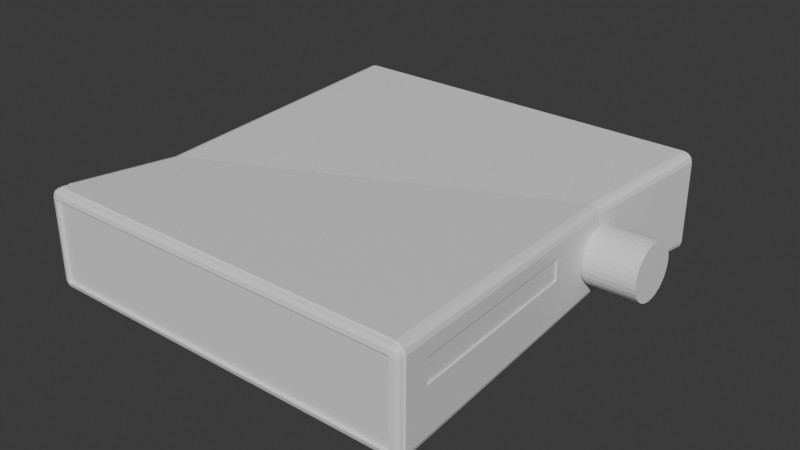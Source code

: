 # Source: ZBox.blend  (saved by Blender 4.0.36; exported with 4.5.12 LTS)
import bpy
from mathutils import Matrix  # noqa: F401  (used for matrix-valued properties, if any)

bpy.ops.wm.read_factory_settings(use_empty=True)
scene = bpy.context.scene
scene.name = 'Scene'

# ---- collections
col_collection = bpy.data.collections.new('Collection'); scene.collection.children.link(col_collection)

# ---- materials (node trees are filled in below, after node groups)
mat_material = bpy.data.materials.new('Material')
mat_material.alpha_threshold = 0.0
mat_material.use_transparent_shadow = False
mat_material.roughness = 0.5
mat_material.line_color = (0.0, 0.0, 0.0, 1.0)

# ---- node groups
ng_auto_smooth = bpy.data.node_groups.new('Auto Smooth', 'GeometryNodeTree')
_s = ng_auto_smooth.interface.new_socket(name='Geometry', in_out='OUTPUT', socket_type='NodeSocketGeometry')
_s = ng_auto_smooth.interface.new_socket(name='Geometry', in_out='INPUT', socket_type='NodeSocketGeometry')
_s = ng_auto_smooth.interface.new_socket(name='Angle', in_out='INPUT', socket_type='NodeSocketFloat')
_s.subtype = 'ANGLE'
_s.min_value = 0.0
_s.max_value = 3.142
ng_auto_smooth.is_modifier = True
_N = ng_auto_smooth.nodes; _L = ng_auto_smooth.links
n0 = _N.new('NodeGroupOutput'); n0.name = 'Group Output'; n0.location = (480, -100)
n1 = _N.new('NodeGroupInput'); n1.name = 'Group Input'; n1.location = (-420, -300)
n2 = _N.new('NodeGroupInput'); n2.name = 'Group Input.001'; n2.location = (-60, -100)
n3 = _N.new('GeometryNodeSetShadeSmooth'); n3.name = 'Set Shade Smooth'; n3.location = (120, -100)
n3.domain = 'EDGE'
n4 = _N.new('GeometryNodeSetShadeSmooth'); n4.name = 'Set Shade Smooth.001'; n4.location = (300, -100)
n5 = _N.new('GeometryNodeInputMeshEdgeAngle'); n5.name = 'Edge Angle'; n5.location = (-420, -220)
n6 = _N.new('GeometryNodeInputEdgeSmooth'); n6.name = 'Is Edge Smooth'; n6.location = (-60, -160)
n7 = _N.new('GeometryNodeInputShadeSmooth'); n7.name = 'Is Face Smooth'; n7.location = (-240, -340)
n8 = _N.new('FunctionNodeBooleanMath'); n8.name = 'Boolean Math'; n8.location = (-60, -220)
n9 = _N.new('FunctionNodeCompare'); n9.name = 'Compare'; n9.location = (-240, -180)
n9.operation = 'LESS_EQUAL'
_L.new(n5.outputs[0], n9.inputs[0])
_L.new(n4.outputs[0], n0.inputs[0])
_L.new(n1.outputs[1], n9.inputs[1])
_L.new(n9.outputs[0], n8.inputs[0])
_L.new(n7.outputs[0], n8.inputs[1])
_L.new(n2.outputs[0], n3.inputs[0])
_L.new(n6.outputs[0], n3.inputs[1])
_L.new(n3.outputs[0], n4.inputs[0])
_L.new(n8.outputs[0], n3.inputs[2])
n0.is_active_output = True

# ---- material node trees
mat_material.use_nodes = True; mat_material.node_tree.nodes.clear()
_N = mat_material.node_tree.nodes; _L = mat_material.node_tree.links
n0 = _N.new('ShaderNodeOutputMaterial'); n0.name = 'Material Output'; n0.location = (300, 300)
n1 = _N.new('ShaderNodeBsdfPrincipled'); n1.name = 'Principled BSDF'; n1.location = (10, 300)
n1.inputs[3].default_value = 1.45
_L.new(n1.outputs[0], n0.inputs[0])
n0.is_active_output = True

# ---- world
world_world = bpy.data.worlds.new('World'); scene.world = world_world
world_world.use_nodes = True; world_world.node_tree.nodes.clear()
_N = world_world.node_tree.nodes; _L = world_world.node_tree.links
n0 = _N.new('ShaderNodeOutputWorld'); n0.name = 'World Output'; n0.location = (300, 300)
n1 = _N.new('ShaderNodeBackground'); n1.name = 'Background'; n1.location = (10, 300)
n1.inputs[0].default_value = (0.05088, 0.05088, 0.05088, 1.0)
_L.new(n1.outputs[0], n0.inputs[0])
n0.is_active_output = True
world_world.color = (0.05088, 0.05088, 0.05088)
world_world.use_sun_shadow = False
world_world.sun_shadow_jitter_overblur = 0.0

# ---- meshes
me_cube = bpy.data.meshes.new('Cube')
me_cube.from_pydata([(0.7585, 1.0, 0.1665), (0.7585, 0.9671, 0.1994), (0.7915, 0.9671, 0.1665), (0.7585, 0.9956, 0.1829), (0.775, 0.9956, 0.1665), (0.7743, 0.9913, 0.1822), (0.775, 0.9671, 0.195), (0.7585, 0.9835, 0.195), (0.7743, 0.9828, 0.1908), (0.7871, 0.9835, 0.1665), (0.7871, 0.9671, 0.1829), (0.7828, 0.9828, 0.1822), (0.7585, 0.9671, -0.1994), (0.7585, 1.0, -0.1665), (0.7915, 0.9671, -0.1665), (0.7585, 0.9835, -0.195), (0.775, 0.9671, -0.195), (0.7743, 0.9828, -0.1908), (0.775, 0.9956, -0.1665), (0.7585, 0.9956, -0.1829), (0.7743, 0.9913, -0.1822), (0.7871, 0.9671, -0.1829), (0.7871, 0.9835, -0.1665), (0.7828, 0.9828, -0.1822), (0.7915, -0.9671, 0.1665), (0.7585, -0.9671, 0.1994), (0.7585, -1.0, 0.1665), (0.7871, -0.9671, 0.1829), (0.7871, -0.9835, 0.1665), (0.7828, -0.9828, 0.1822), (0.7585, -0.9835, 0.195), (0.775, -0.9671, 0.195), (0.7743, -0.9828, 0.1908), (0.7283, 0.2149, 1.435e-11), (0.775, -0.9956, 0.1665), (0.7365, 0.1987, 0.0), (0.7585, -0.9956, 0.1829), (0.7283, 0.2169, 0.01743), (0.7743, -0.9913, 0.1822), (0.7915, -0.9671, -0.1665), (0.7365, 0.2011, 0.02037), (0.7585, -1.0, -0.1665), (0.7283, 0.2228, 0.03422), (0.7585, -0.9671, -0.1994), (0.7871, -0.9835, -0.1665), (0.7871, -0.9671, -0.1829), (0.7365, 0.2079, 0.03996), (0.7828, -0.9828, -0.1822), (0.7283, 0.2324, 0.04974), (0.7585, -0.9956, -0.1829), (0.775, -0.9956, -0.1665), (0.7365, 0.2191, 0.05801), (0.7743, -0.9913, -0.1822), (0.7283, 0.2454, 0.06339), (0.775, -0.9671, -0.195), (0.7585, -0.9835, -0.195), (0.7365, 0.2341, 0.07384), (0.7743, -0.9828, -0.1908), (0.7283, 0.2612, 0.07463), (-0.7585, 1.0, 0.1665), (-0.7915, 0.9671, 0.1665), (0.7365, 0.2524, 0.08682), (-0.7585, 0.9671, 0.1994), (0.7283, 0.2793, 0.083), (-0.775, 0.9956, 0.1665), (-0.7585, 0.9956, 0.1829), (-0.7743, 0.9913, 0.1822), (0.7283, 0.299, 0.08817), (-0.7871, 0.9671, 0.1829), (-0.7871, 0.9835, 0.1665), (0.7283, 0.3195, 0.08991), (-0.7828, 0.9828, 0.1822), (-0.7585, 0.9835, 0.195), (-0.775, 0.9671, 0.195), (-0.7743, 0.9828, 0.1908), (0.7283, 0.3401, 0.08817), (-0.7915, 0.9671, -0.1665), (-0.7585, 1.0, -0.1665), (-0.7585, 0.9671, -0.1994), (0.7283, 0.3598, 0.083), (-0.7871, 0.9835, -0.1665), (-0.7871, 0.9671, -0.1829), (0.7365, 0.3658, 0.09647), (-0.7828, 0.9828, -0.1822), (0.7283, 0.3779, 0.07463), (-0.7585, 0.9956, -0.1829), (-0.775, 0.9956, -0.1665), (0.7365, 0.3867, 0.08682), (0.7283, 0.3937, 0.06339), (-0.7743, 0.9913, -0.1822), (-0.775, 0.9671, -0.195), (-0.7585, 0.9835, -0.195), (0.7365, 0.405, 0.07384), (0.7283, 0.4067, 0.04974), (-0.7743, 0.9828, -0.1908), (-0.7915, -0.9671, 0.1665), (0.7365, 0.42, 0.05801), (-0.7585, -1.0, 0.1665), (0.7283, 0.4163, 0.03422), (-0.7585, -0.9671, 0.1994), (-0.7871, -0.9835, 0.1665), (0.7365, 0.4312, 0.03996), (-0.7871, -0.9671, 0.1829), (-0.7828, -0.9828, 0.1822), (0.7283, 0.4222, 0.01743), (-0.7585, -0.9956, 0.1829), (0.7365, 0.438, 0.02037), (-0.775, -0.9956, 0.1665), (-0.7743, -0.9913, 0.1822), (0.7283, 0.4242, -1.435e-11), (-0.775, -0.9671, 0.195), (0.7365, 0.4404, 0.0), (-0.7585, -0.9835, 0.195), (0.7283, 0.4222, -0.01743), (-0.7743, -0.9828, 0.1908), (-0.7585, -0.9671, -0.1994), (-0.7585, -1.0, -0.1665), (0.7365, 0.438, -0.02037), (-0.7915, -0.9671, -0.1665), (0.7283, 0.4163, -0.03422), (-0.7585, -0.9835, -0.195), (-0.775, -0.9671, -0.195), (0.7365, 0.4312, -0.03996), (-0.7743, -0.9828, -0.1908), (0.7283, 0.4067, -0.04974), (-0.775, -0.9956, -0.1665), (-0.7585, -0.9956, -0.1829), (0.7365, 0.42, -0.05801), (-0.7743, -0.9913, -0.1822), (0.7283, 0.3937, -0.06339), (-0.7871, -0.9671, -0.1829), (-0.7871, -0.9835, -0.1665), (0.7365, 0.405, -0.07384), (-0.7828, -0.9828, -0.1822), (0.7283, 0.3779, -0.07463), (-0.729, -0.4191, -0.1434), (0.729, 0.3191, -0.1434), (0.7365, 0.3867, -0.08682), (0.7283, 0.3598, -0.083), (0.7915, 0.9671, 0.1102), (0.7871, 0.9835, 0.1102), (0.7365, 0.3658, -0.09647), (0.775, 0.9956, 0.1102), (0.7283, 0.3401, -0.08817), (0.7585, 1.0, 0.1102), (-0.7585, -1.0, 0.1102), (-0.775, -0.9956, 0.1102), (0.7283, 0.3195, -0.08991), (-0.7871, -0.9835, 0.1102), (-0.7915, -0.9671, 0.1102), (0.7585, -1.0, 0.1102), (0.7283, 0.299, -0.08817), (0.775, -0.9956, 0.1102), (0.7871, -0.9835, 0.1102), (0.7915, -0.9671, 0.1102), (0.7283, 0.2793, -0.083), (-0.7585, 1.0, 0.1102), (-0.775, 0.9956, 0.1102), (-0.7871, 0.9835, 0.1102), (0.7283, 0.2612, -0.07463), (-0.7915, 0.9671, 0.1102), (0.7915, 0.9671, 0.01325), (-0.775, -0.9956, 0.01325), (0.7365, 0.2524, -0.08682), (0.7283, 0.2454, -0.06339), (-0.7871, -0.9835, 0.01325), (-0.7915, -0.9671, 0.01325), (0.7585, -1.0, 0.01325), (0.7365, 0.2341, -0.07384), (-0.7585, 1.0, 0.01325), (0.7283, 0.2324, -0.04974), (0.7871, 0.9835, 0.01325), (0.7365, 0.2191, -0.05801), (0.775, 0.9956, 0.01325), (0.7283, 0.2228, -0.03422), (0.7585, 1.0, 0.01325), (-0.7585, -1.0, 0.01325), (0.7365, 0.2079, -0.03996), (0.775, -0.9956, 0.01325), (0.7871, -0.9835, 0.01325), (0.7283, 0.2169, -0.01743), (0.7915, -0.9671, 0.01325), (-0.775, 0.9956, 0.01325), (0.7365, 0.2011, -0.02037), (-0.7871, 0.9835, 0.01325), (-0.7915, 0.9671, 0.01325), (-0.7532, -0.9179, -0.1969), (-0.7695, -0.9179, 0.1926), (-0.7815, -0.9179, 0.1807), (-0.7859, -0.9179, 0.1644), (0.7859, -0.8517, -0.1644), (-0.7695, -0.9179, -0.1926), (-0.7815, -0.9179, -0.1807), (-0.7859, -0.9179, -0.1644), (-0.7532, -0.9179, 0.1969), (-0.7859, -0.9179, 0.1089), (0.7859, -0.8517, 0.1089), (0.7859, -0.8517, 0.01309), (-0.7859, -0.9179, 0.01309), (-0.7445, -0.5556, -0.1492), (0.7445, -0.001158, -0.1492), (0.7445, -0.001158, 0.09876), (0.7445, -0.001158, 0.01187), (0.7317, -0.006438, 0.09438), (0.7726, -0.8481, 0.1044), (0.7317, -0.006438, 0.01632), (0.7726, -0.8481, 0.01752), (0.7315, -0.002007, 0.09876), (0.7728, -0.8526, 0.1089), (0.7315, -0.002007, 0.01187), (0.7728, -0.8526, 0.01309), (0.7429, -0.005713, 0.09438), (0.7837, -0.8474, 0.1044), (0.7429, -0.005713, 0.01632), (0.7837, -0.8474, 0.01752), (0.7592, 0.9669, 0.2044), (0.7775, 0.9667, 0.1993), (0.7913, 0.9666, 0.1855), (0.7964, 0.9666, 0.1672), (0.7775, 0.9667, -0.1993), (0.7592, 0.9669, -0.2044), (0.7962, 0.9666, -0.1678), (0.7913, 0.9666, -0.1855), (0.7964, -0.9668, 0.1672), (0.7914, -0.9668, 0.1854), (0.7775, -0.9669, 0.1993), (0.7592, -0.9669, 0.2044), (0.7914, -0.9668, -0.1854), (0.7963, -0.9668, -0.1678), (0.7592, -0.9669, -0.2044), (0.7775, -0.9669, -0.1993), (-0.7964, 0.9669, 0.1672), (-0.7913, 0.9669, 0.1855), (-0.7774, 0.9669, 0.1994), (-0.7592, 0.9669, 0.2044), (-0.7913, 0.9669, -0.1855), (-0.7963, 0.9669, -0.1678), (-0.7592, 0.9669, -0.2044), (-0.7774, 0.9669, -0.1994), (-0.7536, -0.9177, -0.2019), (-0.7585, -0.9669, -0.2044), (-0.7162, -0.419, -0.1723), (-0.7292, -0.419, -0.1601), (-0.7338, -0.419, -0.1448), (0.7964, -0.9669, 0.1102), (-0.7964, 0.9669, 0.1102), (-0.7585, -0.9669, 0.2044), (0.7538, -0.8516, 0.2019), (0.7162, 0.319, 0.1723), (0.7292, 0.319, 0.1601), (0.7339, 0.319, 0.1441), (-0.6993, -0.4191, 0.1767), (0.6993, 0.3191, -0.1767), (0.772, -0.8515, -0.1969), (0.7858, -0.8515, -0.1832), (0.7907, -0.8515, -0.1657), (-0.6993, -0.4191, -0.1767), (-0.7315, -0.5551, -0.179), (-0.7447, -0.555, -0.1664), (-0.7493, -0.555, -0.1505), (0.6993, 0.3191, 0.1767), (0.7315, -0.0009513, 0.1791), (0.7447, -0.0009007, 0.1664), (0.7495, -0.0009058, 0.1498), (-0.7142, -0.5553, 0.1836), (-0.7162, -0.419, 0.1723), (-0.7292, -0.419, 0.1601), (-0.7339, -0.419, 0.1441), (0.7142, -0.001001, -0.1836), (0.7162, 0.319, -0.1723), (0.7292, 0.319, -0.1601), (0.7338, 0.319, -0.1448), (0.7964, 0.9666, 0.1102), (0.7964, -0.9669, 0.01325), (-0.7964, 0.9669, 0.01325), (-0.734, -0.419, 0.09495), (-0.7495, -0.555, 0.09876), (0.7908, -0.8515, 0.1089), (0.7964, 0.9666, 0.01325), (-0.734, -0.419, 0.01141), (0.7964, -0.9669, -0.1665), (-0.7964, 0.9669, -0.1665), (0.7908, -0.8515, 0.01309), (-0.7495, -0.555, 0.01187), (-0.7142, -0.5553, -0.1836), (0.7142, -0.001001, 0.1836), (-0.7315, -0.5551, 0.179), (-0.772, -0.9174, 0.1969), (-0.7447, -0.555, 0.1664), (-0.7858, -0.9173, 0.1832), (-0.7494, -0.555, 0.1498), (-0.7908, -0.9174, 0.1651), (0.7315, -0.0009513, -0.1791), (0.7447, -0.0009007, -0.1664), (0.7493, -0.0009003, -0.1505), (0.772, -0.8515, 0.1969), (0.7858, -0.8515, 0.1832), (0.7908, -0.8515, 0.1651), (-0.7536, -0.9177, 0.2019), (0.7538, -0.8516, -0.2019), (0.7495, -0.0009159, 0.09876), (0.7495, -0.0009159, 0.01187), (-0.7908, -0.9174, 0.1089), (-0.7908, -0.9174, 0.01309), (-0.7858, -0.9173, -0.1832), (-0.7906, -0.9173, -0.1657), (-0.772, -0.9174, -0.1969), (0.7964, 0.9666, -0.1665), (0.734, 0.319, -0.1434), (-0.734, -0.419, -0.1434), (-0.7908, -0.9174, -0.1644), (0.7908, -0.8515, -0.1644), (0.7495, -0.0009159, -0.1492), (-0.7495, -0.555, -0.1492), (0.7585, 0.986, 0.1102), (0.7585, 0.986, 0.1665), (-0.7585, 0.986, 0.1665), (0.7585, 0.986, 0.01325), (-0.7585, 0.986, 0.1102), (-0.7585, 0.986, 0.01325), (0.7585, 0.986, -0.1665), (-0.7585, 0.986, -0.1665), (-0.7585, -0.986, 0.1102), (-0.7585, -0.986, 0.1665), (0.7585, -0.986, 0.1665), (-0.7585, -0.986, 0.01325), (0.7585, -0.986, 0.1102), (0.7585, -0.986, 0.01325), (-0.7585, -0.986, -0.1665), (0.7585, -0.986, -0.1665), (0.7363, 0.343, 0.1021), (0.734, 0.319, 0.1036), (0.739, 0.3711, 0.09618), (0.7385, 0.3665, 0.09791), (0.7365, 0.3457, 0.1017), (0.7407, 0.3887, 0.08951), (0.7426, 0.4089, 0.07719), (0.7455, 0.4386, 0.04263), (0.7464, 0.4479, 0.01178), (0.7463, 0.4466, 0.02185), (0.7443, 0.4258, 0.06135), (0.7465, 0.4494, 0.0), (0.7463, 0.4466, -0.02185), (0.734, 0.319, -0.105), (0.7363, 0.343, -0.1021), (0.7365, 0.3456, -0.1018), (0.7385, 0.3665, -0.09792), (0.7455, 0.4386, -0.04263), (0.7407, 0.3887, -0.08951), (0.7426, 0.4089, -0.07719), (0.7443, 0.4258, -0.06135), (0.7351, 0.2964, 0.1016), (0.7363, 0.2721, 0.09551), (0.7362, 0.2735, 0.09605), (0.7389, 0.2173, 0.05904), (0.7382, 0.2331, 0.07472), (0.7372, 0.2521, 0.08727), (0.7365, 0.2662, 0.0932), (0.7399, 0.197, 0.01159), (0.7395, 0.2055, 0.04084), (0.7398, 0.1981, 0.02087), (0.7398, 0.1981, -0.02087), (0.74, 0.1956, 0.0), (0.7395, 0.2055, -0.04084), (0.7389, 0.2173, -0.05904), (0.7382, 0.2331, -0.07472), (0.7372, 0.2521, -0.08727), (0.7351, 0.2964, -0.1024), (0.7365, 0.2662, -0.0932), (0.7362, 0.2735, -0.09605), (0.7283, 0.4259, 0.01829), (0.7283, 0.428, 0.0), (0.7283, 0.2111, 0.0), (0.7283, 0.2132, 0.01829), (0.7283, 0.4259, -0.01829), (0.7283, 0.4197, -0.03587), (0.7283, 0.3962, -0.06628), (0.7283, 0.3798, -0.07793), (0.7283, 0.2132, -0.01829), (0.7283, 0.2194, 0.03587), (0.7283, 0.2294, 0.05207), (0.7283, 0.2593, 0.07793), (0.7283, 0.278, 0.0866), (0.7283, 0.4097, 0.05207), (0.7283, 0.4197, 0.03587), (0.7283, 0.2984, 0.09193), (0.7283, 0.3195, 0.09373), (0.7283, 0.3611, -0.0866), (0.7283, 0.3407, -0.09193), (0.7283, 0.2294, -0.05207), (0.7283, 0.2194, -0.03587), (0.7283, 0.3407, 0.09193), (0.7283, 0.3611, 0.0866), (0.7283, 0.3195, -0.09373), (0.7283, 0.2984, -0.09193), (0.7283, 0.278, -0.0866), (0.7283, 0.2593, -0.07793), (0.7283, 0.3798, 0.07793), (0.7283, 0.3962, 0.06628), (0.7283, 0.4097, -0.05207), (0.7283, 0.2429, -0.06628), (0.7283, 0.2429, 0.06628), (0.7321, 0.4222, 0.01743), (0.7321, 0.4242, -1.435e-11), (0.7321, 0.2149, 1.435e-11), (0.7321, 0.2169, 0.01743), (0.7321, 0.4222, -0.01743), (0.7321, 0.4163, -0.03422), (0.7321, 0.3937, -0.06339), (0.7321, 0.3779, -0.07463), (0.7321, 0.2169, -0.01743), (0.7321, 0.2228, 0.03422), (0.7321, 0.2324, 0.04974), (0.7321, 0.2612, 0.07463), (0.7321, 0.2793, 0.083), (0.7321, 0.4067, 0.04974), (0.7321, 0.4163, 0.03422), (0.7321, 0.299, 0.08817), (0.7321, 0.3195, 0.08991), (0.7321, 0.3598, -0.083), (0.7321, 0.3401, -0.08817), (0.7321, 0.2324, -0.04974), (0.7321, 0.2228, -0.03422), (0.7321, 0.3401, 0.08817), (0.7321, 0.3598, 0.083), (0.7321, 0.3195, -0.08991), (0.7321, 0.299, -0.08817), (0.7321, 0.2793, -0.083), (0.7321, 0.2612, -0.07463), (0.7321, 0.3779, 0.07463), (0.7321, 0.3937, 0.06339), (0.7321, 0.4067, -0.04974), (0.7321, 0.2454, -0.06339), (0.7321, 0.2454, 0.06339)], [], [(167, 150, 326, 327), (0, 3, 5, 4), (3, 7, 8, 5), (1, 6, 8, 7), (6, 10, 11, 8), (2, 9, 11, 10), (9, 4, 5, 11), (5, 8, 11), (12, 15, 17, 16), (15, 19, 20, 17), (13, 18, 20, 19), (18, 22, 23, 20), (14, 21, 23, 22), (21, 16, 17, 23), (17, 20, 23), (24, 27, 29, 28), (27, 31, 32, 29), (25, 30, 32, 31), (30, 36, 38, 32), (26, 34, 38, 36), (34, 28, 29, 38), (29, 32, 38), (39, 44, 47, 45), (44, 50, 52, 47), (41, 49, 52, 50), (49, 55, 57, 52), (43, 54, 57, 55), (54, 45, 47, 57), (47, 52, 57), (59, 64, 66, 65), (64, 69, 71, 66), (60, 68, 71, 69), (68, 73, 74, 71), (62, 72, 74, 73), (72, 65, 66, 74), (66, 71, 74), (76, 80, 83, 81), (80, 86, 89, 83), (77, 85, 89, 86), (85, 91, 94, 89), (78, 90, 94, 91), (90, 81, 83, 94), (83, 89, 94), (95, 100, 103, 102), (100, 107, 108, 103), (97, 105, 108, 107), (105, 112, 114, 108), (99, 110, 114, 112), (110, 102, 103, 114), (103, 108, 114), (115, 120, 123, 121), (120, 126, 128, 123), (116, 125, 128, 126), (125, 131, 133, 128), (118, 130, 133, 131), (130, 121, 123, 133), (123, 128, 133), (186, 115, 121, 191), (191, 121, 130, 192), (192, 130, 118, 193), (12, 78, 91, 15), (15, 91, 85, 19), (19, 85, 77, 13), (145, 97, 107, 146), (146, 107, 100, 148), (148, 100, 95, 149), (25, 99, 112, 30), (30, 112, 105, 36), (36, 105, 97, 26), (115, 43, 55, 120), (120, 55, 49, 126), (126, 49, 41, 116), (62, 1, 7, 72), (72, 7, 3, 65), (65, 3, 0, 59), (14, 161, 278, 307), (135, 199, 313, 309), (187, 194, 298, 287), (59, 0, 315, 316), (62, 73, 233, 234), (24, 154, 244, 223), (21, 14, 221, 222), (195, 189, 291, 302), (190, 200, 312, 311), (198, 195, 302, 303), (200, 136, 308, 312), (197, 196, 277, 282), (73, 68, 232, 233), (160, 185, 274, 245), (199, 193, 310, 313), (39, 45, 227, 228), (68, 60, 231, 232), (81, 90, 238, 235), (1, 62, 234, 215), (202, 197, 282, 301), (154, 181, 273, 244), (90, 78, 237, 238), (175, 13, 320, 317), (69, 158, 160, 60), (64, 157, 158, 69), (59, 156, 157, 64), (28, 153, 154, 24), (34, 152, 153, 28), (26, 150, 152, 34), (165, 148, 149, 166), (162, 146, 148, 165), (176, 145, 146, 162), (4, 142, 144, 0), (9, 140, 142, 4), (2, 139, 140, 9), (193, 198, 303, 310), (41, 167, 327, 329), (196, 201, 300, 277), (201, 202, 301, 300), (26, 97, 323, 324), (161, 139, 272, 278), (116, 176, 162, 125), (125, 162, 165, 131), (131, 165, 166, 118), (13, 77, 321, 320), (14, 136, 271, 221), (193, 199, 259, 305), (158, 184, 185, 160), (157, 182, 184, 158), (156, 169, 182, 157), (153, 179, 181, 154), (152, 178, 179, 153), (150, 167, 178, 152), (142, 173, 175, 144), (140, 171, 173, 142), (139, 161, 171, 140), (118, 166, 198, 193), (194, 99, 246, 298), (197, 202, 209, 210), (166, 149, 195, 198), (149, 95, 189, 195), (99, 194, 187, 110), (110, 187, 188, 102), (102, 188, 189, 95), (43, 115, 240, 229), (12, 16, 219, 220), (186, 191, 306, 239), (45, 54, 230, 227), (78, 12, 220, 237), (25, 31, 225, 226), (191, 192, 304, 306), (135, 76, 236, 243), (192, 193, 305, 304), (54, 43, 229, 230), (185, 76, 281, 274), (200, 190, 255, 294), (76, 135, 309, 281), (139, 2, 218, 272), (31, 27, 224, 225), (115, 186, 239, 240), (2, 10, 217, 218), (39, 190, 311, 280), (136, 200, 294, 271), (181, 39, 280, 273), (199, 135, 243, 259), (76, 81, 235, 236), (99, 25, 226, 246), (27, 24, 223, 224), (10, 6, 216, 217), (60, 160, 245, 231), (189, 188, 289, 291), (6, 1, 215, 216), (16, 21, 222, 219), (136, 14, 307, 308), (188, 187, 287, 289), (190, 39, 228, 255), (204, 206, 214, 212), (202, 201, 207, 209), (201, 196, 208, 207), (196, 197, 210, 208), (204, 203, 207, 208), (205, 206, 210, 209), (206, 204, 208, 210), (203, 205, 209, 207), (213, 211, 212, 214), (203, 204, 212, 211), (205, 203, 211, 213), (206, 205, 213, 214), (184, 80, 76, 185), (182, 86, 80, 184), (169, 77, 86, 182), (179, 44, 39, 181), (178, 50, 44, 179), (167, 41, 50, 178), (173, 18, 13, 175), (171, 22, 18, 173), (161, 14, 22, 171), (239, 299, 229, 240), (275, 267, 231, 245), (247, 298, 246, 226), (277, 297, 223, 244), (247, 226, 225, 295), (295, 225, 224, 296), (296, 224, 223, 297), (251, 234, 233, 265), (265, 233, 232, 266), (266, 232, 231, 267), (252, 220, 219, 269), (269, 219, 222, 270), (270, 222, 221, 271), (293, 270, 271, 294), (292, 269, 270, 293), (268, 252, 269, 292), (288, 266, 267, 290), (286, 265, 266, 288), (264, 251, 265, 286), (217, 249, 250, 218), (216, 248, 249, 217), (215, 260, 248, 216), (235, 242, 243, 236), (238, 241, 242, 235), (237, 256, 241, 238), (218, 250, 331, 330, 334, 333, 332, 272), (215, 234, 251, 260), (276, 290, 267, 275), (237, 220, 252, 256), (283, 276, 275, 279), (338, 278, 272, 332, 335, 336, 340, 337, 339), (282, 277, 244, 273), (279, 275, 245, 274), (309, 279, 274, 281), (311, 282, 273, 280), (343, 308, 307, 278, 338, 341, 342, 347, 350, 349, 348, 346, 345, 344), (313, 283, 279, 309), (312, 301, 282, 311), (229, 299, 253, 230), (230, 253, 254, 227), (227, 254, 255, 228), (262, 296, 297, 263), (261, 295, 296, 262), (285, 247, 295, 261), (258, 304, 305, 259), (257, 306, 304, 258), (284, 239, 306, 257), (300, 263, 297, 277), (285, 264, 298, 247), (284, 268, 299, 239), (256, 252, 268, 284), (260, 251, 264, 285), (250, 263, 300, 352, 353, 351, 331), (256, 284, 257, 241), (241, 257, 258, 242), (242, 258, 259, 243), (260, 285, 261, 248), (248, 261, 262, 249), (249, 262, 263, 250), (357, 352, 300, 301, 358, 360, 359, 354, 355, 356), (301, 312, 308, 343, 367, 369, 368, 366, 365, 364, 363, 361, 362, 358), (310, 303, 283, 313), (303, 302, 276, 283), (302, 291, 290, 276), (298, 264, 286, 287), (287, 286, 288, 289), (289, 288, 290, 291), (299, 268, 292, 253), (253, 292, 293, 254), (254, 293, 294, 255), (318, 316, 315, 314), (319, 318, 314, 317), (321, 319, 317, 320), (144, 175, 317, 314), (156, 59, 316, 318), (77, 169, 319, 321), (169, 156, 318, 319), (0, 144, 314, 315), (326, 324, 323, 322), (327, 326, 322, 325), (329, 327, 325, 328), (97, 145, 322, 323), (116, 41, 329, 328), (150, 26, 324, 326), (176, 116, 328, 325), (145, 176, 325, 322), (362, 35, 40, 360, 358), (40, 35, 372, 373), (360, 40, 46, 359), (46, 40, 373, 379), (359, 46, 51, 354), (51, 46, 379, 380), (51, 56, 355, 354), (56, 51, 380, 401), (56, 61, 356, 355), (61, 56, 401, 381), (357, 356, 61), (357, 61, 381, 382, 353, 352), (382, 385, 351, 353), (385, 386, 331, 351), (331, 386, 391, 330), (334, 82, 333), (330, 391, 392, 82, 334), (82, 87, 335, 332, 333), (82, 392, 397, 87), (335, 87, 92, 336), (87, 397, 398, 92), (336, 92, 96, 340), (92, 398, 383, 96), (340, 96, 101, 337), (96, 383, 384, 101), (337, 101, 106, 339), (101, 384, 370, 106), (339, 106, 111, 341, 338), (106, 370, 371, 111), (341, 111, 117, 342), (374, 117, 111, 371), (342, 117, 122, 347), (375, 122, 117, 374), (347, 122, 127, 350), (399, 127, 122, 375), (350, 127, 132, 349), (376, 132, 127, 399), (349, 132, 137, 348), (377, 137, 132, 376), (348, 137, 141, 346), (387, 141, 137, 377), (346, 141, 345), (345, 141, 387, 388, 344), (344, 388, 393, 343), (343, 393, 394, 367), (367, 394, 395, 369), (368, 163, 366), (369, 395, 396, 163, 368), (366, 163, 168, 365), (400, 168, 163, 396), (365, 168, 172, 364), (389, 172, 168, 400), (364, 172, 177, 363), (177, 172, 389, 390), (363, 177, 183, 361), (183, 177, 390, 378), (361, 183, 35, 362), (372, 35, 183, 378), (88, 84, 429, 430), (104, 109, 371, 370), (33, 37, 373, 372), (113, 119, 375, 374), (129, 134, 377, 376), (180, 33, 372, 378), (42, 48, 380, 379), (58, 63, 382, 381), (93, 98, 384, 383), (67, 70, 386, 385), (138, 143, 388, 387), (170, 174, 390, 389), (75, 79, 392, 391), (147, 151, 394, 393), (155, 159, 396, 395), (84, 88, 398, 397), (124, 129, 376, 399), (164, 170, 389, 400), (48, 53, 401, 380), (37, 42, 379, 373), (53, 58, 381, 401), (109, 113, 374, 371), (70, 75, 391, 386), (134, 138, 387, 377), (174, 180, 378, 390), (88, 93, 383, 398), (98, 104, 370, 384), (63, 67, 385, 382), (79, 84, 397, 392), (119, 124, 399, 375), (143, 147, 393, 388), (151, 155, 395, 394), (159, 164, 400, 396), (402, 416, 415, 430, 429, 424, 423, 418, 417, 414, 413, 433, 412, 411, 405, 404, 410, 422, 421, 432, 428, 427, 426, 425, 420, 419, 409, 408, 431, 407, 406, 403), (37, 33, 404, 405), (124, 119, 407, 431), (129, 124, 431, 408), (119, 113, 406, 407), (147, 143, 420, 425), (170, 164, 432, 421), (134, 129, 408, 409), (155, 151, 426, 427), (53, 48, 412, 433), (33, 180, 410, 404), (164, 159, 428, 432), (42, 37, 405, 411), (48, 42, 411, 412), (58, 53, 433, 413), (63, 58, 413, 414), (113, 109, 403, 406), (98, 93, 415, 416), (75, 70, 418, 423), (70, 67, 417, 418), (138, 134, 409, 419), (143, 138, 419, 420), (180, 174, 422, 410), (174, 170, 421, 422), (93, 88, 430, 415), (79, 75, 423, 424), (104, 98, 416, 402), (151, 147, 425, 426), (67, 63, 414, 417), (159, 155, 427, 428), (109, 104, 402, 403), (84, 79, 424, 429)])
me_cube.polygons.foreach_set('use_smooth', [1, 1, 1, 1, 1, 1, 1, 1, 1, 1, 1, 1, 1, 1, 1, 1, 1, 1, 1, 1, 1, 1, 1, 1, 1, 1, 1, 1, 1, 1, 1, 1, 1, 1, 1, 1, 1, 1, 1, 1, 1, 1, 1, 1, 1, 1, 1, 1, 1, 1, 1, 1, 1, 1, 1, 1, 1, 1, 1, 1, 1, 1, 1, 1, 1, 1, 1, 1, 1, 1, 1, 1, 1, 1, 1, 1, 1, 1, 1, 1, 1, 1, 1, 1, 1, 1, 1, 1, 1, 1, 1, 1, 1, 1, 1, 1, 1, 1, 1, 1, 1, 1, 1, 1, 1, 1, 1, 1, 1, 1, 1, 1, 1, 1, 1, 1, 1, 1, 1, 1, 1, 1, 1, 1, 1, 1, 1, 1, 1, 1, 1, 1, 1, 1, 1, 1, 1, 1, 1, 1, 1, 1, 1, 1, 1, 1, 1, 1, 1, 1, 1, 1, 1, 1, 1, 1, 1, 1, 1, 1, 1, 1, 1, 1, 1, 1, 1, 1, 1, 1, 1, 1, 1, 1, 1, 1, 1, 1, 1, 1, 1, 1, 1, 1, 1, 1, 1, 1, 1, 1, 1, 1, 1, 1, 1, 1, 1, 1, 1, 1, 1, 1, 1, 1, 1, 1, 1, 1, 1, 1, 1, 1, 1, 1, 1, 1, 1, 1, 1, 1, 1, 1, 1, 1, 1, 1, 1, 1, 1, 1, 1, 1, 1, 1, 1, 1, 1, 1, 1, 1, 1, 1, 1, 1, 1, 1, 1, 1, 1, 1, 1, 1, 1, 1, 1, 1, 1, 1, 1, 1, 1, 1, 1, 1, 1, 1, 1, 1, 1, 1, 1, 1, 1, 1, 1, 1, 1, 1, 0, 0, 0, 0, 0, 0, 0, 0, 0, 0, 0, 0, 0, 0, 0, 0, 0, 0, 0, 0, 0, 0, 0, 0, 0, 0, 0, 0, 0, 0, 0, 0, 0, 0, 0, 0, 0, 0, 0, 0, 0, 0, 0, 0, 0, 0, 0, 0, 0, 0, 0, 0, 0, 0, 0, 0, 0, 0, 0, 0, 0, 0, 0, 0, 0, 0, 0, 0, 0, 0, 0, 0, 0, 0, 0, 0, 0, 0, 0, 0, 0, 0, 0, 0, 0, 0, 0, 0, 0, 0, 0, 0, 0, 0, 0, 0, 0, 0, 0, 0, 0, 0, 0, 0, 0, 0, 0, 0, 0, 0, 0, 0, 0, 0, 0, 0, 0, 0, 0, 0, 0, 0, 0])
_uv = me_cube.uv_layers.new(name='UVMap')
_uv.uv.foreach_set('vector', [0.5083, 0.7552, 0.5691, 0.7552, 0.5691, 0.7552, 0.5083, 0.7552, 0.6044, 0.4948, 0.6147, 0.4948, 0.6142, 0.4973, 0.6044, 0.4974, 0.6147, 0.4948, 0.625, 0.4948, 0.625, 0.4973, 0.6142, 0.4973, 0.6302, 0.5041, 0.6276, 0.5041, 0.6277, 0.5, 0.6302, 0.5, 0.6276, 0.5041, 0.6147, 0.5041, 0.6142, 0.5021, 0.6277, 0.5, 0.6044, 0.5041, 0.6044, 0.5021, 0.6142, 0.5021, 0.6147, 0.5041, 0.6044, 0.5021, 0.6044, 0.4974, 0.6142, 0.4973, 0.6142, 0.5021, 0.6142, 0.4973, 0.625, 0.4973, 0.6142, 0.4986, 0.3698, 0.5041, 0.3698, 0.5021, 0.3723, 0.5021, 0.3724, 0.5041, 0.3698, 0.5021, 0.3698, 0.5, 0.3723, 0.5, 0.3723, 0.5021, 0.3956, 0.4948, 0.3956, 0.4974, 0.375, 0.4973, 0.375, 0.4948, 0.3956, 0.4974, 0.3956, 0.5021, 0.3858, 0.5021, 0.375, 0.4973, 0.3956, 0.5041, 0.3853, 0.5041, 0.3858, 0.5021, 0.3956, 0.5021, 0.3853, 0.5041, 0.3724, 0.5041, 0.3723, 0.5021, 0.3858, 0.5021, 0.3723, 0.5021, 0.3723, 0.5, 0.3736, 0.5021, 0.6044, 0.7459, 0.6147, 0.7459, 0.6142, 0.7479, 0.6044, 0.7479, 0.6147, 0.7459, 0.6276, 0.7459, 0.6277, 0.75, 0.6142, 0.7479, 0.6302, 0.7459, 0.6302, 0.75, 0.6277, 0.75, 0.6276, 0.7459, 0.625, 0.7552, 0.6147, 0.7552, 0.6142, 0.7527, 0.625, 0.7527, 0.6044, 0.7552, 0.6044, 0.7526, 0.6142, 0.7527, 0.6147, 0.7552, 0.6044, 0.7526, 0.6044, 0.7479, 0.6142, 0.7479, 0.6142, 0.7527, 0.6142, 0.7514, 0.625, 0.7527, 0.6142, 0.7527, 0.3956, 0.7459, 0.3956, 0.7479, 0.3858, 0.7479, 0.3853, 0.7459, 0.3956, 0.7479, 0.3956, 0.7526, 0.375, 0.7527, 0.3858, 0.7479, 0.3956, 0.7552, 0.375, 0.7552, 0.375, 0.7527, 0.3956, 0.7526, 0.3698, 0.75, 0.3698, 0.7479, 0.3723, 0.7479, 0.3723, 0.75, 0.3698, 0.7459, 0.3724, 0.7459, 0.3723, 0.7479, 0.3698, 0.7479, 0.3724, 0.7459, 0.3853, 0.7459, 0.3858, 0.7479, 0.3723, 0.7479, 0.3736, 0.7479, 0.3723, 0.75, 0.3723, 0.7479, 0.6044, 0.2552, 0.6044, 0.2526, 0.6142, 0.2527, 0.6147, 0.2552, 0.6044, 0.2526, 0.6044, 0.2479, 0.6142, 0.2479, 0.6142, 0.2527, 0.6044, 0.2459, 0.6147, 0.2459, 0.6142, 0.2479, 0.6044, 0.2479, 0.6147, 0.2459, 0.625, 0.2459, 0.625, 0.2479, 0.6142, 0.2479, 0.8698, 0.5041, 0.8698, 0.5, 0.875, 0.5021, 0.875, 0.5041, 0.625, 0.2552, 0.6147, 0.2552, 0.6142, 0.2527, 0.625, 0.25, 0.6142, 0.2489, 0.6142, 0.2479, 0.625, 0.2479, 0.3956, 0.2459, 0.3956, 0.2479, 0.375, 0.2479, 0.375, 0.2459, 0.3956, 0.2479, 0.3956, 0.2526, 0.375, 0.2527, 0.375, 0.2479, 0.3956, 0.2552, 0.375, 0.2552, 0.375, 0.2527, 0.3956, 0.2526, 0.1302, 0.5, 0.1302, 0.5021, 0.1277, 0.5021, 0.1277, 0.5, 0.1302, 0.5041, 0.1276, 0.5041, 0.1277, 0.5021, 0.1302, 0.5021, 0.1276, 0.5041, 0.125, 0.5041, 0.125, 0.5021, 0.1277, 0.5021, 0.125, 0.5021, 0.1277, 0.5, 0.1277, 0.5021, 0.6044, 0.004113, 0.6044, 0.002059, 0.6142, 0.002146, 0.6147, 0.004113, 0.6044, 0.002059, 0.6044, 0.0, 0.6142, 0.0, 0.6142, 0.002146, 0.6044, 0.9948, 0.6147, 0.9948, 0.6142, 1.0, 0.6044, 1.0, 0.6147, 0.9948, 0.625, 0.9948, 0.625, 1.0, 0.6142, 1.0, 0.8698, 0.7459, 0.875, 0.7459, 0.875, 0.7479, 0.8698, 0.75, 0.625, 0.004113, 0.6147, 0.004113, 0.6142, 0.002146, 0.625, 0.002146, 0.6142, 0.002146, 0.6142, 0.0, 0.625, 0.002146, 0.1302, 0.7459, 0.1302, 0.7479, 0.1277, 0.7479, 0.1276, 0.7459, 0.1302, 0.7479, 0.1302, 0.75, 0.1277, 0.75, 0.1277, 0.7479, 0.3956, 0.9948, 0.3956, 1.0, 0.375, 0.9973, 0.375, 0.9948, 0.3956, 0.0, 0.3956, 0.002059, 0.375, 0.002146, 0.375, 0.0, 0.3956, 0.004113, 0.375, 0.004113, 0.375, 0.002146, 0.3956, 0.002059, 0.125, 0.7459, 0.1276, 0.7459, 0.1277, 0.7479, 0.125, 0.7479, 0.1277, 0.7479, 0.1277, 0.75, 0.125, 0.7479, 0.1302, 0.7315, 0.1302, 0.7459, 0.1276, 0.7459, 0.1276, 0.7315, 0.1276, 0.7315, 0.1276, 0.7459, 0.125, 0.7459, 0.125, 0.7315, 0.375, 0.01854, 0.375, 0.004113, 0.3956, 0.004113, 0.3956, 0.01854, 0.3698, 0.5041, 0.1302, 0.5041, 0.1302, 0.5021, 0.3698, 0.5021, 0.3698, 0.5021, 0.1302, 0.5021, 0.1302, 0.5, 0.3698, 0.5, 0.375, 0.4948, 0.375, 0.2552, 0.3956, 0.2552, 0.3956, 0.4948, 0.5691, 0.9948, 0.6044, 0.9948, 0.6044, 1.0, 0.5691, 1.0, 0.5691, 0.0, 0.6044, 0.0, 0.6044, 0.002059, 0.5691, 0.002059, 0.5691, 0.002059, 0.6044, 0.002059, 0.6044, 0.004113, 0.5691, 0.004113, 0.6302, 0.7459, 0.8698, 0.7459, 0.8698, 0.75, 0.6302, 0.75, 0.625, 0.7552, 0.625, 0.9948, 0.6147, 0.9948, 0.6147, 0.7552, 0.6147, 0.7552, 0.6147, 0.9948, 0.6044, 0.9948, 0.6044, 0.7552, 0.1302, 0.7459, 0.3698, 0.7459, 0.3698, 0.7479, 0.1302, 0.7479, 0.1302, 0.7479, 0.3698, 0.7479, 0.3698, 0.75, 0.1302, 0.75, 0.375, 0.9948, 0.375, 0.7552, 0.3956, 0.7552, 0.3956, 0.9948, 0.8698, 0.5041, 0.6302, 0.5041, 0.6302, 0.5, 0.8698, 0.5, 0.625, 0.2552, 0.625, 0.4948, 0.6147, 0.4948, 0.6147, 0.2552, 0.6147, 0.2552, 0.6147, 0.4948, 0.6044, 0.4948, 0.6044, 0.2552, 0.3956, 0.5041, 0.5083, 0.5041, 0.5083, 0.5041, 0.3956, 0.5041, 0.3956, 0.1649, 0.3956, 0.1249, 0.3956, 0.1249, 0.3956, 0.1649, 0.875, 0.7315, 0.8698, 0.7315, 0.8698, 0.7315, 0.875, 0.7315, 0.6044, 0.2552, 0.6044, 0.4948, 0.6044, 0.4948, 0.6044, 0.2552, 0.8698, 0.5041, 0.875, 0.5041, 0.875, 0.5041, 0.8698, 0.5041, 0.6044, 0.7459, 0.5691, 0.7459, 0.5691, 0.7459, 0.6044, 0.7459, 0.3853, 0.5041, 0.3956, 0.5041, 0.3956, 0.5041, 0.3853, 0.5041, 0.5691, 0.01854, 0.6044, 0.01854, 0.6044, 0.01854, 0.5691, 0.01854, 0.3956, 0.7315, 0.3956, 0.6251, 0.3956, 0.6251, 0.3956, 0.7315, 0.5083, 0.01854, 0.5691, 0.01854, 0.5691, 0.01854, 0.5083, 0.01854, 0.3956, 0.6251, 0.3956, 0.5851, 0.3956, 0.5851, 0.3956, 0.6251, 0.5083, 0.7315, 0.5691, 0.7315, 0.5691, 0.7315, 0.5083, 0.7315, 0.625, 0.2459, 0.6147, 0.2459, 0.6147, 0.2459, 0.625, 0.2459, 0.5691, 0.2459, 0.5083, 0.2459, 0.5083, 0.2459, 0.5691, 0.2459, 0.3956, 0.1249, 0.3956, 0.01854, 0.3956, 0.01854, 0.3956, 0.1249, 0.3956, 0.7459, 0.3853, 0.7459, 0.3853, 0.7459, 0.3956, 0.7459, 0.6147, 0.2459, 0.6044, 0.2459, 0.6044, 0.2459, 0.6147, 0.2459, 0.125, 0.5041, 0.1276, 0.5041, 0.1276, 0.5041, 0.125, 0.5041, 0.6302, 0.5041, 0.8698, 0.5041, 0.8698, 0.5041, 0.6302, 0.5041, 0.5083, 0.6251, 0.5083, 0.7315, 0.5083, 0.7315, 0.5083, 0.6251, 0.5691, 0.7459, 0.5083, 0.7459, 0.5083, 0.7459, 0.5691, 0.7459, 0.1276, 0.5041, 0.1302, 0.5041, 0.1302, 0.5041, 0.1276, 0.5041, 0.5083, 0.4948, 0.3956, 0.4948, 0.3956, 0.4948, 0.5083, 0.4948, 0.6044, 0.2479, 0.5691, 0.2479, 0.5691, 0.2459, 0.6044, 0.2459, 0.6044, 0.2526, 0.5691, 0.2526, 0.5691, 0.2479, 0.6044, 0.2479, 0.6044, 0.2552, 0.5691, 0.2552, 0.5691, 0.2526, 0.6044, 0.2526, 0.6044, 0.7479, 0.5691, 0.7479, 0.5691, 0.7459, 0.6044, 0.7459, 0.6044, 0.7526, 0.5691, 0.7526, 0.5691, 0.7479, 0.6044, 0.7479, 0.6044, 0.7552, 0.5691, 0.7552, 0.5691, 0.7526, 0.6044, 0.7526, 0.5083, 0.002059, 0.5691, 0.002059, 0.5691, 0.004113, 0.5083, 0.004113, 0.5083, 0.0, 0.5691, 0.0, 0.5691, 0.002059, 0.5083, 0.002059, 0.5083, 0.9948, 0.5691, 0.9948, 0.5691, 1.0, 0.5083, 1.0, 0.6044, 0.4974, 0.5691, 0.4974, 0.5691, 0.4948, 0.6044, 0.4948, 0.6044, 0.5021, 0.5691, 0.5021, 0.5691, 0.4974, 0.6044, 0.4974, 0.6044, 0.5041, 0.5691, 0.5041, 0.5691, 0.5021, 0.6044, 0.5021, 0.3956, 0.01854, 0.5083, 0.01854, 0.5083, 0.01854, 0.3956, 0.01854, 0.3956, 0.7552, 0.5083, 0.7552, 0.5083, 0.7552, 0.3956, 0.7552, 0.5691, 0.7315, 0.5691, 0.6251, 0.5691, 0.6251, 0.5691, 0.7315, 0.5691, 0.6251, 0.5083, 0.6251, 0.5083, 0.6251, 0.5691, 0.6251, 0.6044, 0.7552, 0.6044, 0.9948, 0.6044, 0.9948, 0.6044, 0.7552, 0.5083, 0.5041, 0.5691, 0.5041, 0.5691, 0.5041, 0.5083, 0.5041, 0.3956, 0.9948, 0.5083, 0.9948, 0.5083, 1.0, 0.3956, 1.0, 0.3956, 0.0, 0.5083, 0.0, 0.5083, 0.002059, 0.3956, 0.002059, 0.3956, 0.002059, 0.5083, 0.002059, 0.5083, 0.004113, 0.3956, 0.004113, 0.3956, 0.4948, 0.3956, 0.2552, 0.3956, 0.2552, 0.3956, 0.4948, 0.3956, 0.5041, 0.3956, 0.5851, 0.3956, 0.5851, 0.3956, 0.5041, 0.3956, 0.01854, 0.3956, 0.1249, 0.3956, 0.1249, 0.3956, 0.01854, 0.5691, 0.2479, 0.5083, 0.2479, 0.5083, 0.2459, 0.5691, 0.2459, 0.5691, 0.2526, 0.5083, 0.2526, 0.5083, 0.2479, 0.5691, 0.2479, 0.5691, 0.2552, 0.5083, 0.2552, 0.5083, 0.2526, 0.5691, 0.2526, 0.5691, 0.7479, 0.5083, 0.7479, 0.5083, 0.7459, 0.5691, 0.7459, 0.5691, 0.7526, 0.5083, 0.7526, 0.5083, 0.7479, 0.5691, 0.7479, 0.5691, 0.7552, 0.5083, 0.7552, 0.5083, 0.7526, 0.5691, 0.7526, 0.5691, 0.4974, 0.5083, 0.4974, 0.5083, 0.4948, 0.5691, 0.4948, 0.5691, 0.5021, 0.5083, 0.5021, 0.5083, 0.4974, 0.5691, 0.4974, 0.5691, 0.5041, 0.5083, 0.5041, 0.5083, 0.5021, 0.5691, 0.5021, 0.3956, 0.004113, 0.5083, 0.004113, 0.5083, 0.01854, 0.3956, 0.01854, 0.8698, 0.7315, 0.8698, 0.7459, 0.8698, 0.7459, 0.8698, 0.7315, 0.5083, 0.7315, 0.5083, 0.6251, 0.5083, 0.6251, 0.5083, 0.7315, 0.5083, 0.004113, 0.5691, 0.004113, 0.5691, 0.01854, 0.5083, 0.01854, 0.5691, 0.004113, 0.6044, 0.004113, 0.6044, 0.01854, 0.5691, 0.01854, 0.8698, 0.7459, 0.8698, 0.7315, 0.875, 0.7315, 0.875, 0.7459, 0.625, 0.004113, 0.625, 0.01854, 0.6147, 0.01854, 0.6147, 0.004113, 0.6147, 0.004113, 0.6147, 0.01854, 0.6044, 0.01854, 0.6044, 0.004113, 0.3698, 0.7459, 0.1302, 0.7459, 0.1302, 0.7459, 0.3698, 0.7459, 0.3698, 0.5041, 0.3724, 0.5041, 0.3724, 0.5041, 0.3698, 0.5041, 0.1302, 0.7315, 0.1276, 0.7315, 0.1276, 0.7315, 0.1302, 0.7315, 0.3853, 0.7459, 0.3724, 0.7459, 0.3724, 0.7459, 0.3853, 0.7459, 0.1302, 0.5041, 0.3698, 0.5041, 0.3698, 0.5041, 0.1302, 0.5041, 0.6302, 0.7459, 0.6276, 0.7459, 0.6276, 0.7459, 0.6302, 0.7459, 0.1276, 0.7315, 0.125, 0.7315, 0.125, 0.7315, 0.1276, 0.7315, 0.3956, 0.1649, 0.3956, 0.2459, 0.3956, 0.2459, 0.3956, 0.1649, 0.375, 0.01854, 0.3956, 0.01854, 0.3956, 0.01854, 0.375, 0.01854, 0.3724, 0.7459, 0.3698, 0.7459, 0.3698, 0.7459, 0.3724, 0.7459, 0.5083, 0.2459, 0.3956, 0.2459, 0.3956, 0.2459, 0.5083, 0.2459, 0.3956, 0.6251, 0.3956, 0.7315, 0.3956, 0.7315, 0.3956, 0.6251, 0.3956, 0.2459, 0.3956, 0.1649, 0.3956, 0.1649, 0.3956, 0.2459, 0.5691, 0.5041, 0.6044, 0.5041, 0.6044, 0.5041, 0.5691, 0.5041, 0.6276, 0.7459, 0.6147, 0.7459, 0.6147, 0.7459, 0.6276, 0.7459, 0.1302, 0.7459, 0.1302, 0.7315, 0.1302, 0.7315, 0.1302, 0.7459, 0.6044, 0.5041, 0.6147, 0.5041, 0.6147, 0.5041, 0.6044, 0.5041, 0.3956, 0.7459, 0.3956, 0.7315, 0.3956, 0.7315, 0.3956, 0.7459, 0.3956, 0.5851, 0.3956, 0.6251, 0.3956, 0.6251, 0.3956, 0.5851, 0.5083, 0.7459, 0.3956, 0.7459, 0.3956, 0.7459, 0.5083, 0.7459, 0.3956, 0.1249, 0.3956, 0.1649, 0.3956, 0.1649, 0.3956, 0.1249, 0.3956, 0.2459, 0.375, 0.2459, 0.375, 0.2459, 0.3956, 0.2459, 0.8698, 0.7459, 0.6302, 0.7459, 0.6302, 0.7459, 0.8698, 0.7459, 0.6147, 0.7459, 0.6044, 0.7459, 0.6044, 0.7459, 0.6147, 0.7459, 0.6147, 0.5041, 0.6276, 0.5041, 0.6276, 0.5041, 0.6147, 0.5041, 0.6044, 0.2459, 0.5691, 0.2459, 0.5691, 0.2459, 0.6044, 0.2459, 0.6044, 0.01854, 0.6147, 0.01854, 0.6147, 0.01854, 0.6044, 0.01854, 0.6276, 0.5041, 0.6302, 0.5041, 0.6302, 0.5041, 0.6276, 0.5041, 0.3724, 0.5041, 0.3853, 0.5041, 0.3853, 0.5041, 0.3724, 0.5041, 0.3956, 0.5851, 0.3956, 0.5041, 0.3956, 0.5041, 0.3956, 0.5851, 0.6147, 0.01854, 0.625, 0.01854, 0.625, 0.01854, 0.6147, 0.01854, 0.3956, 0.7315, 0.3956, 0.7459, 0.3956, 0.7459, 0.3956, 0.7315, 0.5663, 0.7309, 0.5111, 0.7309, 0.5111, 0.7309, 0.5663, 0.7309, 0.5083, 0.6251, 0.5691, 0.6251, 0.5691, 0.6251, 0.5083, 0.6251, 0.5691, 0.6251, 0.5691, 0.7315, 0.5691, 0.7315, 0.5691, 0.6251, 0.5691, 0.7315, 0.5083, 0.7315, 0.5083, 0.7315, 0.5691, 0.7315, 0.5663, 0.7309, 0.566, 0.6257, 0.5691, 0.6251, 0.5691, 0.7315, 0.5114, 0.6257, 0.5111, 0.7309, 0.5083, 0.7315, 0.5083, 0.6251, 0.5111, 0.7309, 0.5663, 0.7309, 0.5691, 0.7315, 0.5083, 0.7315, 0.566, 0.6257, 0.5114, 0.6257, 0.5083, 0.6251, 0.5691, 0.6251, 0.5114, 0.6257, 0.566, 0.6257, 0.5663, 0.7309, 0.5111, 0.7309, 0.566, 0.6257, 0.5663, 0.7309, 0.5663, 0.7309, 0.566, 0.6257, 0.5114, 0.6257, 0.566, 0.6257, 0.566, 0.6257, 0.5114, 0.6257, 0.5111, 0.7309, 0.5114, 0.6257, 0.5114, 0.6257, 0.5111, 0.7309, 0.5083, 0.2479, 0.3956, 0.2479, 0.3956, 0.2459, 0.5083, 0.2459, 0.5083, 0.2526, 0.3956, 0.2526, 0.3956, 0.2479, 0.5083, 0.2479, 0.5083, 0.2552, 0.3956, 0.2552, 0.3956, 0.2526, 0.5083, 0.2526, 0.5083, 0.7479, 0.3956, 0.7479, 0.3956, 0.7459, 0.5083, 0.7459, 0.5083, 0.7526, 0.3956, 0.7526, 0.3956, 0.7479, 0.5083, 0.7479, 0.5083, 0.7552, 0.3956, 0.7552, 0.3956, 0.7526, 0.5083, 0.7526, 0.5083, 0.4974, 0.3956, 0.4974, 0.3956, 0.4948, 0.5083, 0.4948, 0.5083, 0.5021, 0.3956, 0.5021, 0.3956, 0.4974, 0.5083, 0.4974, 0.5083, 0.5041, 0.3956, 0.5041, 0.3956, 0.5021, 0.5083, 0.5021, 0.1302, 0.7315, 0.3698, 0.7315, 0.3698, 0.7459, 0.1302, 0.7459, 0.5691, 0.1649, 0.6044, 0.1649, 0.6044, 0.2459, 0.5691, 0.2459, 0.6302, 0.7315, 0.8698, 0.7315, 0.8698, 0.7459, 0.6302, 0.7459, 0.5691, 0.7315, 0.6044, 0.7315, 0.6044, 0.7459, 0.5691, 0.7459, 0.6302, 0.7315, 0.6302, 0.7459, 0.6276, 0.7459, 0.6276, 0.7315, 0.6276, 0.7315, 0.6276, 0.7459, 0.6147, 0.7459, 0.6147, 0.7315, 0.6147, 0.7315, 0.6147, 0.7459, 0.6044, 0.7459, 0.6044, 0.7315, 0.8698, 0.5851, 0.8698, 0.5041, 0.875, 0.5041, 0.875, 0.5851, 0.625, 0.1649, 0.625, 0.2459, 0.6147, 0.2459, 0.6147, 0.1649, 0.6147, 0.1649, 0.6147, 0.2459, 0.6044, 0.2459, 0.6044, 0.1649, 0.3698, 0.5851, 0.3698, 0.5041, 0.3724, 0.5041, 0.3724, 0.5851, 0.3724, 0.5851, 0.3724, 0.5041, 0.3853, 0.5041, 0.3853, 0.5851, 0.3853, 0.5851, 0.3853, 0.5041, 0.3956, 0.5041, 0.3956, 0.5851, 0.3853, 0.6251, 0.3853, 0.5851, 0.3956, 0.5851, 0.3956, 0.6251, 0.3724, 0.6251, 0.3724, 0.5851, 0.3853, 0.5851, 0.3853, 0.6251, 0.3698, 0.6251, 0.3698, 0.5851, 0.3724, 0.5851, 0.3724, 0.6251, 0.6147, 0.1249, 0.6147, 0.1649, 0.6044, 0.1649, 0.6044, 0.1249, 0.625, 0.1249, 0.625, 0.1649, 0.6147, 0.1649, 0.6147, 0.1249, 0.8698, 0.6251, 0.8698, 0.5851, 0.875, 0.5851, 0.875, 0.6251, 0.6147, 0.5041, 0.6147, 0.5851, 0.6044, 0.5851, 0.6044, 0.5041, 0.6276, 0.5041, 0.6276, 0.5851, 0.6147, 0.5851, 0.6147, 0.5041, 0.6302, 0.5041, 0.6302, 0.5851, 0.6276, 0.5851, 0.6276, 0.5041, 0.375, 0.2459, 0.375, 0.1649, 0.3956, 0.1649, 0.3956, 0.2459, 0.1276, 0.5041, 0.1276, 0.5851, 0.125, 0.5851, 0.125, 0.5041, 0.1302, 0.5041, 0.1302, 0.5851, 0.1276, 0.5851, 0.1276, 0.5041, 0.6044, 0.5041, 0.6044, 0.5851, 0.5735, 0.585, 0.5738, 0.5821, 0.5735, 0.5818, 0.5704, 0.5792, 0.5691, 0.5786, 0.5691, 0.5041, 0.6302, 0.5041, 0.8698, 0.5041, 0.8698, 0.5851, 0.6302, 0.5851, 0.5691, 0.1249, 0.6044, 0.1249, 0.6044, 0.1649, 0.5691, 0.1649, 0.1302, 0.5041, 0.3698, 0.5041, 0.3698, 0.5851, 0.1302, 0.5851, 0.5083, 0.1249, 0.5691, 0.1249, 0.5691, 0.1649, 0.5083, 0.1649, 0.5083, 0.569, 0.5083, 0.5041, 0.5691, 0.5041, 0.5691, 0.5786, 0.5641, 0.5764, 0.555, 0.5739, 0.5435, 0.5718, 0.5301, 0.5701, 0.5154, 0.5691, 0.5083, 0.7315, 0.5691, 0.7315, 0.5691, 0.7459, 0.5083, 0.7459, 0.5083, 0.1649, 0.5691, 0.1649, 0.5691, 0.2459, 0.5083, 0.2459, 0.3956, 0.1649, 0.5083, 0.1649, 0.5083, 0.2459, 0.3956, 0.2459, 0.3956, 0.7315, 0.5083, 0.7315, 0.5083, 0.7459, 0.3956, 0.7459, 0.4265, 0.5851, 0.3956, 0.5851, 0.3956, 0.5041, 0.5083, 0.5041, 0.5083, 0.569, 0.5, 0.5688, 0.4846, 0.5691, 0.4699, 0.5701, 0.4565, 0.5718, 0.445, 0.5739, 0.4359, 0.5764, 0.4295, 0.5792, 0.4263, 0.5818, 0.426, 0.5821, 0.3956, 0.1249, 0.5083, 0.1249, 0.5083, 0.1649, 0.3956, 0.1649, 0.3956, 0.6251, 0.5083, 0.6251, 0.5083, 0.7315, 0.3956, 0.7315, 0.3698, 0.7459, 0.3698, 0.7315, 0.3724, 0.7315, 0.3724, 0.7459, 0.3724, 0.7459, 0.3724, 0.7315, 0.3853, 0.7315, 0.3853, 0.7459, 0.3853, 0.7459, 0.3853, 0.7315, 0.3956, 0.7315, 0.3956, 0.7459, 0.6147, 0.6251, 0.6147, 0.7315, 0.6044, 0.7315, 0.6044, 0.6251, 0.6276, 0.6251, 0.6276, 0.7315, 0.6147, 0.7315, 0.6147, 0.6251, 0.6302, 0.6251, 0.6302, 0.7315, 0.6276, 0.7315, 0.6276, 0.6251, 0.375, 0.1249, 0.375, 0.01854, 0.3956, 0.01854, 0.3956, 0.1249, 0.1276, 0.6251, 0.1276, 0.7315, 0.125, 0.7315, 0.125, 0.6251, 0.1302, 0.6251, 0.1302, 0.7315, 0.1276, 0.7315, 0.1276, 0.6251, 0.5691, 0.6251, 0.6044, 0.6251, 0.6044, 0.7315, 0.5691, 0.7315, 0.6302, 0.6251, 0.8698, 0.6251, 0.8698, 0.7315, 0.6302, 0.7315, 0.1302, 0.6251, 0.3698, 0.6251, 0.3698, 0.7315, 0.1302, 0.7315, 0.1302, 0.5851, 0.3698, 0.5851, 0.3698, 0.6251, 0.1302, 0.6251, 0.6302, 0.5851, 0.8698, 0.5851, 0.8698, 0.6251, 0.6302, 0.6251, 0.6044, 0.5851, 0.6044, 0.6251, 0.5691, 0.6251, 0.5691, 0.591, 0.5695, 0.5908, 0.5729, 0.5879, 0.5735, 0.5851, 0.1302, 0.5851, 0.1302, 0.6251, 0.1276, 0.6251, 0.1276, 0.5851, 0.1276, 0.5851, 0.1276, 0.6251, 0.125, 0.6251, 0.125, 0.5851, 0.375, 0.1649, 0.375, 0.1249, 0.3956, 0.1249, 0.3956, 0.1649, 0.6302, 0.5851, 0.6302, 0.6251, 0.6276, 0.6251, 0.6276, 0.5851, 0.6276, 0.5851, 0.6276, 0.6251, 0.6147, 0.6251, 0.6147, 0.5851, 0.6147, 0.5851, 0.6147, 0.6251, 0.6044, 0.6251, 0.6044, 0.5851, 0.5674, 0.5917, 0.5691, 0.591, 0.5691, 0.6251, 0.5083, 0.6251, 0.5083, 0.6004, 0.515, 0.6002, 0.5293, 0.5993, 0.5424, 0.5978, 0.5538, 0.5959, 0.563, 0.5935, 0.5083, 0.6251, 0.3956, 0.6251, 0.3956, 0.5851, 0.4265, 0.5851, 0.427, 0.5879, 0.4305, 0.5908, 0.4326, 0.5917, 0.437, 0.5935, 0.4462, 0.5959, 0.4576, 0.5978, 0.4707, 0.5993, 0.485, 0.6002, 0.5, 0.6005, 0.5083, 0.6004, 0.3956, 0.01854, 0.5083, 0.01854, 0.5083, 0.1249, 0.3956, 0.1249, 0.5083, 0.01854, 0.5691, 0.01854, 0.5691, 0.1249, 0.5083, 0.1249, 0.5691, 0.01854, 0.6044, 0.01854, 0.6044, 0.1249, 0.5691, 0.1249, 0.8698, 0.7315, 0.8698, 0.6251, 0.875, 0.6251, 0.875, 0.7315, 0.625, 0.01854, 0.625, 0.1249, 0.6147, 0.1249, 0.6147, 0.01854, 0.6147, 0.01854, 0.6147, 0.1249, 0.6044, 0.1249, 0.6044, 0.01854, 0.3698, 0.7315, 0.3698, 0.6251, 0.3724, 0.6251, 0.3724, 0.7315, 0.3724, 0.7315, 0.3724, 0.6251, 0.3853, 0.6251, 0.3853, 0.7315, 0.3853, 0.7315, 0.3853, 0.6251, 0.3956, 0.6251, 0.3956, 0.7315, 0.5691, 0.2552, 0.6044, 0.2552, 0.6044, 0.4948, 0.5691, 0.4948, 0.5083, 0.2552, 0.5691, 0.2552, 0.5691, 0.4948, 0.5083, 0.4948, 0.3956, 0.2552, 0.5083, 0.2552, 0.5083, 0.4948, 0.3956, 0.4948, 0.5691, 0.4948, 0.5083, 0.4948, 0.5083, 0.4948, 0.5691, 0.4948, 0.5691, 0.2552, 0.6044, 0.2552, 0.6044, 0.2552, 0.5691, 0.2552, 0.3956, 0.2552, 0.5083, 0.2552, 0.5083, 0.2552, 0.3956, 0.2552, 0.5083, 0.2552, 0.5691, 0.2552, 0.5691, 0.2552, 0.5083, 0.2552, 0.6044, 0.4948, 0.5691, 0.4948, 0.5691, 0.4948, 0.6044, 0.4948, 0.5691, 0.7552, 0.6044, 0.7552, 0.6044, 0.9948, 0.5691, 0.9948, 0.5083, 0.7552, 0.5691, 0.7552, 0.5691, 0.9948, 0.5083, 0.9948, 0.3956, 0.7552, 0.5083, 0.7552, 0.5083, 0.9948, 0.3956, 0.9948, 0.6044, 0.9948, 0.5691, 0.9948, 0.5691, 0.9948, 0.6044, 0.9948, 0.3956, 0.9948, 0.3956, 0.7552, 0.3956, 0.7552, 0.3956, 0.9948, 0.5691, 0.7552, 0.6044, 0.7552, 0.6044, 0.7552, 0.5691, 0.7552, 0.5083, 0.9948, 0.3956, 0.9948, 0.3956, 0.9948, 0.5083, 0.9948, 0.5691, 0.9948, 0.5083, 0.9948, 0.5083, 0.9948, 0.5691, 0.9948, 0.9992, 0.9865, 0.9989, 1.0, 0.9699, 1.0, 0.9695, 0.987, 0.9827, 0.9868, 0.2951, 0.4856, 0.2517, 0.4898, 0.25, 0.4496, 0.2889, 0.4458, 0.968, 0.987, 0.9676, 1.0, 0.9386, 1.0, 0.9383, 0.9884, 0.3402, 0.4722, 0.2985, 0.4849, 0.2889, 0.4458, 0.3264, 0.4344, 0.9367, 0.9884, 0.9364, 1.0, 0.9074, 1.0, 0.9071, 0.9906, 0.3818, 0.4504, 0.3434, 0.4709, 0.3264, 0.4344, 0.3609, 0.416, 0.9051, 1.0, 0.8761, 1.0, 0.876, 0.9937, 0.9054, 0.9906, 0.4184, 0.4208, 0.3847, 0.4485, 0.3609, 0.416, 0.3911, 0.3911, 0.8739, 1.0, 0.8449, 1.0, 0.8448, 0.9973, 0.874, 0.9937, 0.4485, 0.3847, 0.4208, 0.4184, 0.3911, 0.3911, 0.416, 0.3609, 0.8235, 1.0, 0.8427, 0.9973, 0.8426, 1.0, 0.4639, 0.3564, 0.4504, 0.3818, 0.416, 0.3609, 0.4344, 0.3264, 0.4693, 0.3426, 0.4683, 0.3452, 0.4344, 0.3264, 0.4458, 0.2889, 0.4779, 0.2968, 0.4706, 0.3396, 0.4458, 0.2889, 0.4496, 0.25, 0.4772, 0.2522, 0.4784, 0.294, 0.4775, 0.2488, 0.4496, 0.25, 0.4458, 0.2111, 0.4843, 0.2051, 0.7143, 1.0, 0.6886, 1.0, 0.6884, 0.9921, 0.4837, 0.2018, 0.4458, 0.2111, 0.4344, 0.1736, 0.4722, 0.1598, 0.4835, 0.1968, 0.6864, 1.0, 0.6574, 1.0, 0.6569, 0.9836, 0.6805, 0.9903, 0.6866, 0.9921, 0.4709, 0.1566, 0.4344, 0.1736, 0.416, 0.1391, 0.4504, 0.1182, 0.6556, 0.9836, 0.6551, 1.0, 0.6261, 1.0, 0.6255, 0.976, 0.4485, 0.1153, 0.416, 0.1391, 0.3911, 0.1089, 0.4208, 0.08163, 0.6245, 0.976, 0.6239, 1.0, 0.5949, 1.0, 0.5941, 0.9696, 0.4184, 0.0792, 0.3911, 0.1089, 0.3609, 0.08403, 0.3847, 0.05154, 0.5934, 0.9696, 0.5926, 1.0, 0.5636, 1.0, 0.5627, 0.9647, 0.3818, 0.04963, 0.3609, 0.08403, 0.3264, 0.06558, 0.3434, 0.02908, 0.5623, 0.9647, 0.5614, 1.0, 0.5324, 1.0, 0.5313, 0.9617, 0.3402, 0.02777, 0.3264, 0.06558, 0.2889, 0.05422, 0.2985, 0.01511, 0.5312, 0.9617, 0.5301, 1.0, 0.5011, 1.0, 0.5001, 0.9606, 0.5168, 0.9612, 0.2951, 0.01444, 0.2889, 0.05422, 0.25, 0.05039, 0.2517, 0.01017, 0.4999, 0.9606, 0.4989, 1.0, 0.4699, 1.0, 0.4688, 0.9617, 0.2111, 0.05422, 0.2049, 0.01444, 0.2483, 0.01017, 0.25, 0.05039, 0.4687, 0.9617, 0.4676, 1.0, 0.4386, 1.0, 0.4377, 0.9647, 0.1736, 0.06558, 0.1598, 0.02777, 0.2015, 0.01511, 0.2111, 0.05422, 0.4373, 0.9647, 0.4364, 1.0, 0.4074, 1.0, 0.4066, 0.9696, 0.1391, 0.08403, 0.1182, 0.04963, 0.1566, 0.02908, 0.1736, 0.06558, 0.4059, 0.9696, 0.4051, 1.0, 0.3761, 1.0, 0.3755, 0.976, 0.1089, 0.1089, 0.08163, 0.0792, 0.1153, 0.05154, 0.1391, 0.08403, 0.3745, 0.976, 0.3739, 1.0, 0.3449, 1.0, 0.3444, 0.9836, 0.08403, 0.1391, 0.05154, 0.1153, 0.0792, 0.08163, 0.1089, 0.1089, 0.3431, 0.9836, 0.3426, 1.0, 0.3136, 1.0, 0.3134, 0.9921, 0.06558, 0.1736, 0.02908, 0.1566, 0.04963, 0.1182, 0.08403, 0.1391, 0.3116, 0.9921, 0.3114, 1.0, 0.2856, 1.0, 0.01652, 0.1969, 0.02777, 0.1598, 0.06558, 0.1736, 0.05422, 0.2111, 0.0163, 0.2018, 0.01565, 0.2051, 0.05422, 0.2111, 0.05039, 0.25, 0.02245, 0.2488, 0.02245, 0.2512, 0.05039, 0.25, 0.05422, 0.2889, 0.02153, 0.294, 0.02208, 0.2968, 0.05422, 0.2889, 0.06558, 0.3264, 0.02939, 0.3396, 0.1765, 1.0, 0.1574, 1.0, 0.1573, 0.9973, 0.03065, 0.3426, 0.06558, 0.3264, 0.08403, 0.3609, 0.04963, 0.3818, 0.03605, 0.3564, 0.1552, 0.9973, 0.1551, 1.0, 0.1261, 1.0, 0.126, 0.9937, 0.1089, 0.3911, 0.0792, 0.4184, 0.05154, 0.3847, 0.08403, 0.3609, 0.124, 0.9937, 0.1239, 1.0, 0.0949, 1.0, 0.09464, 0.9906, 0.1391, 0.416, 0.1153, 0.4485, 0.08163, 0.4208, 0.1089, 0.3911, 0.09286, 0.9906, 0.0926, 1.0, 0.06365, 1.0, 0.06333, 0.9884, 0.1566, 0.4709, 0.1182, 0.4504, 0.1391, 0.416, 0.1736, 0.4344, 0.06167, 0.9884, 0.06135, 1.0, 0.0324, 1.0, 0.03204, 0.987, 0.2015, 0.4849, 0.1598, 0.4722, 0.1736, 0.4344, 0.2111, 0.4458, 0.03046, 0.987, 0.0301, 1.0, 0.001147, 1.0, 0.0007773, 0.9865, 0.25, 0.4496, 0.2483, 0.4898, 0.2049, 0.4856, 0.2111, 0.4458, 0.1108, 0.1135, 0.087, 0.1426, 0.087, 0.1426, 0.1108, 0.1135, 0.207, 0.06109, 0.2366, 0.05743, 0.25, 0.05039, 0.2111, 0.05422, 0.2527, 0.4426, 0.2813, 0.4389, 0.2889, 0.4458, 0.25, 0.4496, 0.207, 0.06109, 0.1722, 0.07194, 0.1736, 0.06558, 0.2111, 0.05422, 0.1108, 0.1135, 0.087, 0.1426, 0.08403, 0.1391, 0.1089, 0.1089, 0.2813, 0.4389, 0.2527, 0.4426, 0.25, 0.4496, 0.2889, 0.4458, 0.2974, 0.4281, 0.1536, 0.4104, 0.1391, 0.416, 0.3264, 0.4344, 0.08774, 0.3574, 0.06971, 0.324, 0.06558, 0.3264, 0.08403, 0.3609, 0.1396, 0.0896, 0.1722, 0.07194, 0.1736, 0.06558, 0.1391, 0.08403, 0.05859, 0.2877, 0.05478, 0.25, 0.05039, 0.25, 0.05422, 0.2889, 0.0693, 0.176, 0.05841, 0.2123, 0.05422, 0.2111, 0.06558, 0.1736, 0.1536, 0.4104, 0.2974, 0.4281, 0.3264, 0.4344, 0.1391, 0.416, 0.05841, 0.2123, 0.0693, 0.176, 0.06558, 0.1736, 0.05422, 0.2111, 0.05478, 0.25, 0.05859, 0.2877, 0.05422, 0.2889, 0.05039, 0.25, 0.06971, 0.324, 0.08774, 0.3574, 0.08403, 0.3609, 0.06558, 0.3264, 0.087, 0.1426, 0.1108, 0.1135, 0.1089, 0.1089, 0.08403, 0.1391, 0.1396, 0.0896, 0.1108, 0.1135, 0.1089, 0.1089, 0.1391, 0.08403, 0.1123, 0.3865, 0.1536, 0.4104, 0.1391, 0.416, 0.1089, 0.3911, 0.1536, 0.4104, 0.1123, 0.3865, 0.1089, 0.3911, 0.1391, 0.416, 0.2813, 0.4389, 0.2974, 0.4281, 0.3264, 0.4344, 0.2889, 0.4458, 0.1123, 0.3865, 0.08774, 0.3574, 0.08403, 0.3609, 0.1089, 0.3911, 0.2366, 0.05743, 0.207, 0.06109, 0.2111, 0.05422, 0.25, 0.05039, 0.05478, 0.25, 0.05841, 0.2123, 0.05422, 0.2111, 0.05039, 0.25, 0.087, 0.1426, 0.0693, 0.176, 0.06558, 0.1736, 0.08403, 0.1391, 0.2974, 0.4281, 0.2813, 0.4389, 0.2889, 0.4458, 0.3264, 0.4344, 0.1108, 0.1135, 0.1396, 0.0896, 0.1391, 0.08403, 0.1089, 0.1089, 0.1722, 0.07194, 0.207, 0.06109, 0.2111, 0.05422, 0.1736, 0.06558, 0.06971, 0.324, 0.05859, 0.2877, 0.05422, 0.2889, 0.06558, 0.3264, 0.0693, 0.176, 0.087, 0.1426, 0.08403, 0.1391, 0.06558, 0.1736, 0.1722, 0.07194, 0.1396, 0.0896, 0.1391, 0.08403, 0.1736, 0.06558, 0.05841, 0.2123, 0.05478, 0.25, 0.05039, 0.25, 0.05422, 0.2111, 0.05859, 0.2877, 0.06971, 0.324, 0.06558, 0.3264, 0.05422, 0.2889, 0.08774, 0.3574, 0.1123, 0.3865, 0.1089, 0.3911, 0.08403, 0.3609, 0.207, 0.06109, 0.1722, 0.07194, 0.1396, 0.0896, 0.1108, 0.1135, 0.087, 0.1426, 0.0693, 0.176, 0.05841, 0.2123, 0.05478, 0.25, 0.05859, 0.2877, 0.06971, 0.324, 0.08774, 0.3574, 0.1123, 0.3865, 0.1536, 0.4104, 0.2974, 0.4281, 0.2813, 0.4389, 0.2527, 0.4426, 0.2813, 0.4389, 0.2974, 0.4281, 0.1536, 0.4104, 0.1123, 0.3865, 0.08774, 0.3574, 0.06971, 0.324, 0.05859, 0.2877, 0.05478, 0.25, 0.05841, 0.2123, 0.0693, 0.176, 0.087, 0.1426, 0.1108, 0.1135, 0.1396, 0.0896, 0.1722, 0.07194, 0.207, 0.06109, 0.2366, 0.05743, 0.2813, 0.4389, 0.2527, 0.4426, 0.2527, 0.4426, 0.2813, 0.4389, 0.1396, 0.0896, 0.1722, 0.07194, 0.1722, 0.07194, 0.1396, 0.0896, 0.1108, 0.1135, 0.1396, 0.0896, 0.1396, 0.0896, 0.1108, 0.1135, 0.1722, 0.07194, 0.207, 0.06109, 0.207, 0.06109, 0.1722, 0.07194, 0.05478, 0.25, 0.05841, 0.2123, 0.05841, 0.2123, 0.05478, 0.25, 0.1536, 0.4104, 0.1123, 0.3865, 0.1123, 0.3865, 0.1536, 0.4104, 0.087, 0.1426, 0.1108, 0.1135, 0.1108, 0.1135, 0.087, 0.1426, 0.06971, 0.324, 0.05859, 0.2877, 0.05859, 0.2877, 0.06971, 0.324, 0.1123, 0.3865, 0.1536, 0.4104, 0.1536, 0.4104, 0.1123, 0.3865, 0.2527, 0.4426, 0.2813, 0.4389, 0.2813, 0.4389, 0.2527, 0.4426, 0.1123, 0.3865, 0.08774, 0.3574, 0.08774, 0.3574, 0.1123, 0.3865, 0.2974, 0.4281, 0.2813, 0.4389, 0.2813, 0.4389, 0.2974, 0.4281, 0.1536, 0.4104, 0.2974, 0.4281, 0.2974, 0.4281, 0.1536, 0.4104, 0.08774, 0.3574, 0.1123, 0.3865, 0.1123, 0.3865, 0.08774, 0.3574, 0.06971, 0.324, 0.08774, 0.3574, 0.08774, 0.3574, 0.06971, 0.324, 0.207, 0.06109, 0.2366, 0.05743, 0.2366, 0.05743, 0.207, 0.06109, 0.1722, 0.07194, 0.1396, 0.0896, 0.1396, 0.0896, 0.1722, 0.07194, 0.05841, 0.2123, 0.05478, 0.25, 0.05478, 0.25, 0.05841, 0.2123, 0.05478, 0.25, 0.05859, 0.2877, 0.05859, 0.2877, 0.05478, 0.25, 0.0693, 0.176, 0.087, 0.1426, 0.087, 0.1426, 0.0693, 0.176, 0.05841, 0.2123, 0.0693, 0.176, 0.0693, 0.176, 0.05841, 0.2123, 0.2813, 0.4389, 0.2974, 0.4281, 0.2974, 0.4281, 0.2813, 0.4389, 0.2974, 0.4281, 0.1536, 0.4104, 0.1536, 0.4104, 0.2974, 0.4281, 0.1396, 0.0896, 0.1108, 0.1135, 0.1108, 0.1135, 0.1396, 0.0896, 0.0693, 0.176, 0.05841, 0.2123, 0.05841, 0.2123, 0.0693, 0.176, 0.207, 0.06109, 0.1722, 0.07194, 0.1722, 0.07194, 0.207, 0.06109, 0.05859, 0.2877, 0.05478, 0.25, 0.05478, 0.25, 0.05859, 0.2877, 0.05859, 0.2877, 0.06971, 0.324, 0.06971, 0.324, 0.05859, 0.2877, 0.08774, 0.3574, 0.06971, 0.324, 0.06971, 0.324, 0.08774, 0.3574, 0.2366, 0.05743, 0.207, 0.06109, 0.207, 0.06109, 0.2366, 0.05743, 0.087, 0.1426, 0.0693, 0.176, 0.0693, 0.176, 0.087, 0.1426])
me_cube.materials.append(mat_material)
me_cube.use_mirror_vertex_groups = False
me_cube.update()
me_cylinder = bpy.data.meshes.new('Cylinder')
me_cylinder.from_pydata([(0.0, 1.0, -1.0), (0.1951, 0.9808, -1.0), (0.3827, 0.9239, -1.0), (0.5556, 0.8315, -1.0), (0.7071, 0.7071, -1.0), (0.8315, 0.5556, -1.0), (0.9239, 0.3827, -1.0), (0.9808, 0.1951, -1.0), (1.0, 0.0, -1.0), (0.9808, -0.1951, -1.0), (0.9239, -0.3827, -1.0), (0.8315, -0.5556, -1.0), (0.7071, -0.7071, -1.0), (0.5556, -0.8315, -1.0), (0.3827, -0.9239, -1.0), (0.1951, -0.9808, -1.0), (0.0, -1.0, -1.0), (-0.1951, -0.9808, -1.0), (-0.3827, -0.9239, -1.0), (-0.5556, -0.8315, -1.0), (-0.7071, -0.7071, -1.0), (-0.8315, -0.5556, -1.0), (-0.9239, -0.3827, -1.0), (-0.9808, -0.1951, -1.0), (-1.0, 0.0, -1.0), (-0.9808, 0.1951, -1.0), (-0.9239, 0.3827, -1.0), (-0.8315, 0.5556, -1.0), (-0.7071, 0.7071, -1.0), (-0.5556, 0.8315, -1.0), (-0.3827, 0.9239, -1.0), (-0.1951, 0.9808, -1.0), (0.0, 0.8317, 1.0), (0.0, 1.0, 0.8325), (0.0, 0.9266, 0.9269), (0.1623, 0.8157, 1.0), (0.1951, 0.9808, 0.8325), (0.1808, 0.9088, 0.9269), (0.3183, 0.7684, 1.0), (0.3827, 0.9239, 0.8325), (0.3546, 0.856, 0.9269), (0.4621, 0.6916, 1.0), (0.5556, 0.8315, 0.8325), (0.5148, 0.7704, 0.9269), (0.5881, 0.5881, 1.0), (0.7071, 0.7071, 0.8325), (0.6552, 0.6552, 0.9269), (0.6916, 0.4621, 1.0), (0.8315, 0.5556, 0.8325), (0.7704, 0.5148, 0.9269), (0.7684, 0.3183, 1.0), (0.9239, 0.3827, 0.8325), (0.856, 0.3546, 0.9269), (0.8157, 0.1623, 1.0), (0.9808, 0.1951, 0.8325), (0.9088, 0.1808, 0.9269), (0.8317, 0.0, 1.0), (1.0, 0.0, 0.8325), (0.9266, 0.0, 0.9269), (0.8157, -0.1623, 1.0), (0.9808, -0.1951, 0.8325), (0.9088, -0.1808, 0.9269), (0.7684, -0.3183, 1.0), (0.9239, -0.3827, 0.8325), (0.856, -0.3546, 0.9269), (0.6916, -0.4621, 1.0), (0.8315, -0.5556, 0.8325), (0.7704, -0.5148, 0.9269), (0.5881, -0.5881, 1.0), (0.7071, -0.7071, 0.8325), (0.6552, -0.6552, 0.9269), (0.4621, -0.6916, 1.0), (0.5556, -0.8315, 0.8325), (0.5148, -0.7704, 0.9269), (0.3183, -0.7684, 1.0), (0.3827, -0.9239, 0.8325), (0.3546, -0.856, 0.9269), (0.1623, -0.8157, 1.0), (0.1951, -0.9808, 0.8325), (0.1808, -0.9088, 0.9269), (0.0, -0.8317, 1.0), (0.0, -1.0, 0.8325), (0.0, -0.9266, 0.9269), (-0.1623, -0.8157, 1.0), (-0.1951, -0.9808, 0.8325), (-0.1808, -0.9088, 0.9269), (-0.3183, -0.7684, 1.0), (-0.3827, -0.9239, 0.8325), (-0.3546, -0.856, 0.9269), (-0.4621, -0.6916, 1.0), (-0.5556, -0.8315, 0.8325), (-0.5148, -0.7704, 0.9269), (-0.5881, -0.5881, 1.0), (-0.7071, -0.7071, 0.8325), (-0.6552, -0.6552, 0.9269), (-0.6916, -0.4621, 1.0), (-0.8315, -0.5556, 0.8325), (-0.7704, -0.5148, 0.9269), (-0.7684, -0.3183, 1.0), (-0.9239, -0.3827, 0.8325), (-0.856, -0.3546, 0.9269), (-0.8157, -0.1623, 1.0), (-0.9808, -0.1951, 0.8325), (-0.9088, -0.1808, 0.9269), (-0.8317, 0.0, 1.0), (-1.0, 0.0, 0.8325), (-0.9266, 0.0, 0.9269), (-0.8157, 0.1623, 1.0), (-0.9808, 0.1951, 0.8325), (-0.9088, 0.1808, 0.9269), (-0.7684, 0.3183, 1.0), (-0.9239, 0.3827, 0.8325), (-0.856, 0.3546, 0.9269), (-0.6916, 0.4621, 1.0), (-0.8315, 0.5556, 0.8325), (-0.7704, 0.5148, 0.9269), (-0.5881, 0.5881, 1.0), (-0.7071, 0.7071, 0.8325), (-0.6552, 0.6552, 0.9269), (-0.4621, 0.6916, 1.0), (-0.5556, 0.8315, 0.8325), (-0.5148, 0.7704, 0.9269), (-0.3183, 0.7684, 1.0), (-0.3827, 0.9239, 0.8325), (-0.3546, 0.856, 0.9269), (-0.1623, 0.8157, 1.0), (-0.1951, 0.9808, 0.8325), (-0.1808, 0.9088, 0.9269)], [], [(31, 126, 33, 0), (2, 39, 42, 3), (3, 42, 45, 4), (4, 45, 48, 5), (5, 48, 51, 6), (6, 51, 54, 7), (7, 54, 57, 8), (8, 57, 60, 9), (9, 60, 63, 10), (10, 63, 66, 11), (11, 66, 69, 12), (12, 69, 72, 13), (13, 72, 75, 14), (14, 75, 78, 15), (15, 78, 81, 16), (16, 81, 84, 17), (17, 84, 87, 18), (18, 87, 90, 19), (19, 90, 93, 20), (20, 93, 96, 21), (21, 96, 99, 22), (22, 99, 102, 23), (23, 102, 105, 24), (24, 105, 108, 25), (25, 108, 111, 26), (26, 111, 114, 27), (27, 114, 117, 28), (28, 117, 120, 29), (29, 120, 123, 30), (30, 123, 126, 31), (0, 33, 36, 1), (1, 36, 39, 2), (0, 1, 2, 3, 4, 5, 6, 7, 8, 9, 10, 11, 12, 13, 14, 15, 16, 17, 18, 19, 20, 21, 22, 23, 24, 25, 26, 27, 28, 29, 30, 31), (36, 33, 34, 37), (37, 34, 32, 35), (39, 36, 37, 40), (40, 37, 35, 38), (42, 39, 40, 43), (43, 40, 38, 41), (45, 42, 43, 46), (46, 43, 41, 44), (48, 45, 46, 49), (49, 46, 44, 47), (51, 48, 49, 52), (52, 49, 47, 50), (54, 51, 52, 55), (55, 52, 50, 53), (57, 54, 55, 58), (58, 55, 53, 56), (60, 57, 58, 61), (61, 58, 56, 59), (63, 60, 61, 64), (64, 61, 59, 62), (66, 63, 64, 67), (67, 64, 62, 65), (69, 66, 67, 70), (70, 67, 65, 68), (72, 69, 70, 73), (73, 70, 68, 71), (75, 72, 73, 76), (76, 73, 71, 74), (78, 75, 76, 79), (79, 76, 74, 77), (81, 78, 79, 82), (82, 79, 77, 80), (84, 81, 82, 85), (85, 82, 80, 83), (87, 84, 85, 88), (88, 85, 83, 86), (90, 87, 88, 91), (91, 88, 86, 89), (93, 90, 91, 94), (94, 91, 89, 92), (96, 93, 94, 97), (97, 94, 92, 95), (99, 96, 97, 100), (100, 97, 95, 98), (102, 99, 100, 103), (103, 100, 98, 101), (105, 102, 103, 106), (106, 103, 101, 104), (108, 105, 106, 109), (109, 106, 104, 107), (111, 108, 109, 112), (112, 109, 107, 110), (114, 111, 112, 115), (115, 112, 110, 113), (117, 114, 115, 118), (118, 115, 113, 116), (120, 117, 118, 121), (121, 118, 116, 119), (123, 120, 121, 124), (124, 121, 119, 122), (126, 123, 124, 127), (127, 124, 122, 125), (33, 126, 127, 34), (34, 127, 125, 32), (35, 32, 125, 122, 119, 116, 113, 110, 107, 104, 101, 98, 95, 92, 89, 86, 83, 80, 77, 74, 71, 68, 65, 62, 59, 56, 53, 50, 47, 44, 41, 38)])
_uv = me_cylinder.uv_layers.new(name='UVMap')
_uv.uv.foreach_set('vector', [0.03125, 0.5, 0.03125, 0.9581, 0.0, 0.9581, 0.0, 0.5, 0.9375, 0.5, 0.9375, 0.9581, 0.9062, 0.9581, 0.9062, 0.5, 0.9062, 0.5, 0.9062, 0.9581, 0.875, 0.9581, 0.875, 0.5, 0.875, 0.5, 0.875, 0.9581, 0.8438, 0.9581, 0.8438, 0.5, 0.8438, 0.5, 0.8438, 0.9581, 0.8125, 0.9581, 0.8125, 0.5, 0.8125, 0.5, 0.8125, 0.9581, 0.7812, 0.9581, 0.7812, 0.5, 0.7812, 0.5, 0.7812, 0.9581, 0.75, 0.9581, 0.75, 0.5, 0.75, 0.5, 0.75, 0.9581, 0.7188, 0.9581, 0.7188, 0.5, 0.7188, 0.5, 0.7188, 0.9581, 0.6875, 0.9581, 0.6875, 0.5, 0.6875, 0.5, 0.6875, 0.9581, 0.6562, 0.9581, 0.6562, 0.5, 0.6562, 0.5, 0.6562, 0.9581, 0.625, 0.9581, 0.625, 0.5, 0.625, 0.5, 0.625, 0.9581, 0.5938, 0.9581, 0.5938, 0.5, 0.5938, 0.5, 0.5938, 0.9581, 0.5625, 0.9581, 0.5625, 0.5, 0.5625, 0.5, 0.5625, 0.9581, 0.5312, 0.9581, 0.5312, 0.5, 0.5312, 0.5, 0.5312, 0.9581, 0.5, 0.9581, 0.5, 0.5, 0.5, 0.5, 0.5, 0.9581, 0.4688, 0.9581, 0.4688, 0.5, 0.4688, 0.5, 0.4688, 0.9581, 0.4375, 0.9581, 0.4375, 0.5, 0.4375, 0.5, 0.4375, 0.9581, 0.4062, 0.9581, 0.4062, 0.5, 0.4062, 0.5, 0.4062, 0.9581, 0.375, 0.9581, 0.375, 0.5, 0.375, 0.5, 0.375, 0.9581, 0.3438, 0.9581, 0.3438, 0.5, 0.3438, 0.5, 0.3438, 0.9581, 0.3125, 0.9581, 0.3125, 0.5, 0.3125, 0.5, 0.3125, 0.9581, 0.2812, 0.9581, 0.2812, 0.5, 0.2812, 0.5, 0.2812, 0.9581, 0.25, 0.9581, 0.25, 0.5, 0.25, 0.5, 0.25, 0.9581, 0.2188, 0.9581, 0.2188, 0.5, 0.2188, 0.5, 0.2188, 0.9581, 0.1875, 0.9581, 0.1875, 0.5, 0.1875, 0.5, 0.1875, 0.9581, 0.1562, 0.9581, 0.1562, 0.5, 0.1562, 0.5, 0.1562, 0.9581, 0.125, 0.9581, 0.125, 0.5, 0.125, 0.5, 0.125, 0.9581, 0.09375, 0.9581, 0.09375, 0.5, 0.09375, 0.5, 0.09375, 0.9581, 0.0625, 0.9581, 0.0625, 0.5, 0.0625, 0.5, 0.0625, 0.9581, 0.03125, 0.9581, 0.03125, 0.5, 1.0, 0.5, 1.0, 0.9581, 0.9688, 0.9581, 0.9688, 0.5, 0.9688, 0.5, 0.9688, 0.9581, 0.9375, 0.9581, 0.9375, 0.5, 0.75, 0.49, 0.7968, 0.4854, 0.8418, 0.4717, 0.8833, 0.4496, 0.9197, 0.4197, 0.9496, 0.3833, 0.9717, 0.3418, 0.9854, 0.2968, 0.99, 0.25, 0.9854, 0.2032, 0.9717, 0.1582, 0.9496, 0.1167, 0.9197, 0.08029, 0.8833, 0.05045, 0.8418, 0.02827, 0.7968, 0.01461, 0.75, 0.01, 0.7032, 0.01461, 0.6582, 0.02827, 0.6167, 0.05045, 0.5803, 0.08029, 0.5504, 0.1167, 0.5283, 0.1582, 0.5146, 0.2032, 0.51, 0.25, 0.5146, 0.2968, 0.5283, 0.3418, 0.5504, 0.3833, 0.5803, 0.4197, 0.6167, 0.4496, 0.6582, 0.4717, 0.7032, 0.4854, 0.9688, 0.9581, 1.0, 0.9581, 0.9989, 1.0, 0.9699, 1.0, 0.2951, 0.4856, 0.2517, 0.4898, 0.25, 0.4496, 0.2889, 0.4458, 0.9375, 0.9581, 0.9688, 0.9581, 0.9676, 1.0, 0.9386, 1.0, 0.3402, 0.4722, 0.2985, 0.4849, 0.2889, 0.4458, 0.3264, 0.4344, 0.9062, 0.9581, 0.9375, 0.9581, 0.9364, 1.0, 0.9074, 1.0, 0.3818, 0.4504, 0.3434, 0.4709, 0.3264, 0.4344, 0.3609, 0.416, 0.875, 0.9581, 0.9062, 0.9581, 0.9051, 1.0, 0.8761, 1.0, 0.4184, 0.4208, 0.3847, 0.4485, 0.3609, 0.416, 0.3911, 0.3911, 0.8438, 0.9581, 0.875, 0.9581, 0.8739, 1.0, 0.8449, 1.0, 0.4485, 0.3847, 0.4208, 0.4184, 0.3911, 0.3911, 0.416, 0.3609, 0.8125, 0.9581, 0.8438, 0.9581, 0.8426, 1.0, 0.8136, 1.0, 0.4709, 0.3434, 0.4504, 0.3818, 0.416, 0.3609, 0.4344, 0.3264, 0.7812, 0.9581, 0.8125, 0.9581, 0.8114, 1.0, 0.7824, 1.0, 0.4849, 0.2985, 0.4722, 0.3402, 0.4344, 0.3264, 0.4458, 0.2889, 0.75, 0.9581, 0.7812, 0.9581, 0.7801, 1.0, 0.7511, 1.0, 0.4898, 0.2517, 0.4856, 0.2951, 0.4458, 0.2889, 0.4496, 0.25, 0.7188, 0.9581, 0.75, 0.9581, 0.7489, 1.0, 0.7199, 1.0, 0.4856, 0.2049, 0.4898, 0.2483, 0.4496, 0.25, 0.4458, 0.2111, 0.6875, 0.9581, 0.7188, 0.9581, 0.7176, 1.0, 0.6886, 1.0, 0.4722, 0.1598, 0.4849, 0.2015, 0.4458, 0.2111, 0.4344, 0.1736, 0.6562, 0.9581, 0.6875, 0.9581, 0.6864, 1.0, 0.6574, 1.0, 0.4504, 0.1182, 0.4709, 0.1566, 0.4344, 0.1736, 0.416, 0.1391, 0.625, 0.9581, 0.6562, 0.9581, 0.6551, 1.0, 0.6261, 1.0, 0.4208, 0.08163, 0.4485, 0.1153, 0.416, 0.1391, 0.3911, 0.1089, 0.5938, 0.9581, 0.625, 0.9581, 0.6239, 1.0, 0.5949, 1.0, 0.3847, 0.05154, 0.4184, 0.0792, 0.3911, 0.1089, 0.3609, 0.08403, 0.5625, 0.9581, 0.5938, 0.9581, 0.5926, 1.0, 0.5636, 1.0, 0.3434, 0.02908, 0.3818, 0.04963, 0.3609, 0.08403, 0.3264, 0.06558, 0.5312, 0.9581, 0.5625, 0.9581, 0.5614, 1.0, 0.5324, 1.0, 0.2985, 0.01511, 0.3402, 0.02777, 0.3264, 0.06558, 0.2889, 0.05422, 0.5, 0.9581, 0.5312, 0.9581, 0.5301, 1.0, 0.5011, 1.0, 0.2517, 0.01017, 0.2951, 0.01444, 0.2889, 0.05422, 0.25, 0.05039, 0.4688, 0.9581, 0.5, 0.9581, 0.4989, 1.0, 0.4699, 1.0, 0.2049, 0.01444, 0.2483, 0.01017, 0.25, 0.05039, 0.2111, 0.05422, 0.4375, 0.9581, 0.4688, 0.9581, 0.4676, 1.0, 0.4386, 1.0, 0.1598, 0.02777, 0.2015, 0.01511, 0.2111, 0.05422, 0.1736, 0.06558, 0.4062, 0.9581, 0.4375, 0.9581, 0.4364, 1.0, 0.4074, 1.0, 0.1182, 0.04963, 0.1566, 0.02908, 0.1736, 0.06558, 0.1391, 0.08403, 0.375, 0.9581, 0.4062, 0.9581, 0.4051, 1.0, 0.3761, 1.0, 0.08163, 0.0792, 0.1153, 0.05154, 0.1391, 0.08403, 0.1089, 0.1089, 0.3438, 0.9581, 0.375, 0.9581, 0.3739, 1.0, 0.3449, 1.0, 0.05154, 0.1153, 0.0792, 0.08163, 0.1089, 0.1089, 0.08403, 0.1391, 0.3125, 0.9581, 0.3438, 0.9581, 0.3426, 1.0, 0.3136, 1.0, 0.02908, 0.1566, 0.04963, 0.1182, 0.08403, 0.1391, 0.06558, 0.1736, 0.2812, 0.9581, 0.3125, 0.9581, 0.3114, 1.0, 0.2824, 1.0, 0.01511, 0.2015, 0.02777, 0.1598, 0.06558, 0.1736, 0.05422, 0.2111, 0.25, 0.9581, 0.2812, 0.9581, 0.2801, 1.0, 0.2511, 1.0, 0.01017, 0.2483, 0.01444, 0.2049, 0.05422, 0.2111, 0.05039, 0.25, 0.2188, 0.9581, 0.25, 0.9581, 0.2489, 1.0, 0.2199, 1.0, 0.01444, 0.2951, 0.01017, 0.2517, 0.05039, 0.25, 0.05422, 0.2889, 0.1875, 0.9581, 0.2188, 0.9581, 0.2176, 1.0, 0.1886, 1.0, 0.02777, 0.3402, 0.01511, 0.2985, 0.05422, 0.2889, 0.06558, 0.3264, 0.1562, 0.9581, 0.1875, 0.9581, 0.1864, 1.0, 0.1574, 1.0, 0.04963, 0.3818, 0.02908, 0.3434, 0.06558, 0.3264, 0.08403, 0.3609, 0.125, 0.9581, 0.1562, 0.9581, 0.1551, 1.0, 0.1261, 1.0, 0.0792, 0.4184, 0.05154, 0.3847, 0.08403, 0.3609, 0.1089, 0.3911, 0.09375, 0.9581, 0.125, 0.9581, 0.1239, 1.0, 0.0949, 1.0, 0.1153, 0.4485, 0.08163, 0.4208, 0.1089, 0.3911, 0.1391, 0.416, 0.0625, 0.9581, 0.09375, 0.9581, 0.0926, 1.0, 0.06365, 1.0, 0.1566, 0.4709, 0.1182, 0.4504, 0.1391, 0.416, 0.1736, 0.4344, 0.03125, 0.9581, 0.0625, 0.9581, 0.06135, 1.0, 0.0324, 1.0, 0.2015, 0.4849, 0.1598, 0.4722, 0.1736, 0.4344, 0.2111, 0.4458, 0.0, 0.9581, 0.03125, 0.9581, 0.0301, 1.0, 0.001147, 1.0, 0.2483, 0.4898, 0.2049, 0.4856, 0.2111, 0.4458, 0.25, 0.4496, 0.2889, 0.4458, 0.25, 0.4496, 0.2111, 0.4458, 0.1736, 0.4344, 0.1391, 0.416, 0.1089, 0.3911, 0.08403, 0.3609, 0.06558, 0.3264, 0.05422, 0.2889, 0.05039, 0.25, 0.05422, 0.2111, 0.06558, 0.1736, 0.08403, 0.1391, 0.1089, 0.1089, 0.1391, 0.08403, 0.1736, 0.06558, 0.2111, 0.05422, 0.25, 0.05039, 0.2889, 0.05422, 0.3264, 0.06558, 0.3609, 0.08403, 0.3911, 0.1089, 0.416, 0.1391, 0.4344, 0.1736, 0.4458, 0.2111, 0.4496, 0.25, 0.4458, 0.2889, 0.4344, 0.3264, 0.416, 0.3609, 0.3911, 0.3911, 0.3609, 0.416, 0.3264, 0.4344])
me_cylinder.update()

# ---- objects
ob_cube = bpy.data.objects.new('Cube', me_cube)
ob_cylinder = bpy.data.objects.new('Cylinder', me_cylinder)

# ---- transforms, parenting, visibility, modifiers, constraints
ob_cube.location = (0.0, 0.0, 0.0)
ob_cube.scale = (1.0, 0.8643, 1.0)
ob_cube.lock_rotations_4d = False
ob_cube.empty_display_type = 'ARROWS'
ob_cube.lineart.crease_threshold = 0.0
_m = ob_cube.modifiers.new('Auto Smooth', 'NODES')
_m.node_group = ng_auto_smooth
ob_cylinder.location = (0.841, 0.2762, 0.0)
ob_cylinder.rotation_euler = (-0.0, 1.571, 0.0)
ob_cylinder.scale = (-0.1127, -0.1127, -0.1127)

# ---- collection membership
col_collection.objects.link(ob_cube)
col_collection.objects.link(ob_cylinder)

# ---- scene / render settings (as saved in the file)
scene.frame_start = 1; scene.frame_end = 250; scene.frame_set(1)
scene.render.engine = 'BLENDER_EEVEE_NEXT'
scene.cycles.sampling_pattern = 'TABULATED_SOBOL'
bpy.context.view_layer.update()

# ---- added for rendering (the .blend has no active camera and no usable light): camera, sun
cam_auto = bpy.data.cameras.new('AutoCamera')
cam_auto.lens = 50.0
cam_auto.sensor_width = 36.0
cam_auto.clip_end = 1000.0
ob_auto_camera = bpy.data.objects.new('AutoCamera', cam_auto)
scene.collection.objects.link(ob_auto_camera)
ob_auto_camera.location = (2.38577, -2.76857, 1.84571)
ob_auto_camera.rotation_euler = (1.09748, -7.21219e-08, 0.694738)
scene.camera = ob_auto_camera
light_auto_sun = bpy.data.lights.new('AutoSun', 'SUN')
light_auto_sun.energy = 3.0
light_auto_sun.angle = 0.0523599
ob_auto_sun = bpy.data.objects.new('AutoSun', light_auto_sun)
scene.collection.objects.link(ob_auto_sun)
ob_auto_sun.rotation_euler = (0.872665, 0.174533, 0.523599)
bpy.context.view_layer.update()
